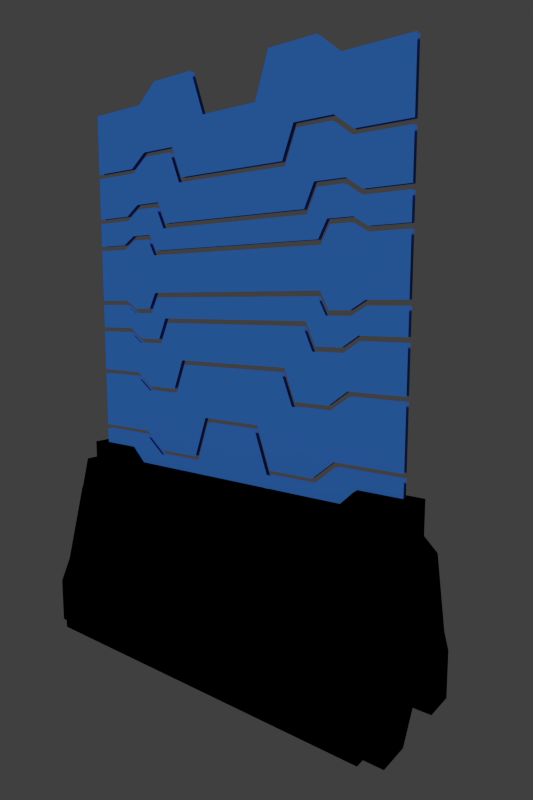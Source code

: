 # Source: BSWap_SciFiBarrier_01.blend  (saved by Blender 2.69.0; exported with 4.5.12 LTS)
import bpy
from mathutils import Matrix  # noqa: F401  (used for matrix-valued properties, if any)

bpy.ops.wm.read_factory_settings(use_empty=True)
scene = bpy.context.scene
scene.name = 'Scene'

# ---- collections
col_collection_1 = bpy.data.collections.new('Collection 1'); scene.collection.children.link(col_collection_1)

# ---- materials (node trees are filled in below, after node groups)
mat_scifibarrier_base = bpy.data.materials.new('SciFiBarrier_Base')
mat_scifibarrier_base.alpha_threshold = 0.0
mat_scifibarrier_base.use_transparent_shadow = False
mat_scifibarrier_base.diffuse_color = (0.0, 0.0, 0.0, 1.0)
mat_scifibarrier_base.specular_color = (0.3185, 0.3185, 0.3185)
mat_scifibarrier_base.roughness = 0.5
mat_scifibarrier_base.specular_intensity = 1.0
mat_scifibarrier_base.line_color = (0.0, 0.0, 0.0, 1.0)
mat_scifibarrier_shield = bpy.data.materials.new('SciFiBarrier_Shield')
mat_scifibarrier_shield.alpha_threshold = 0.0
mat_scifibarrier_shield.use_transparent_shadow = False
mat_scifibarrier_shield.diffuse_color = (0.0625, 0.2969, 1.0, 1.0)
mat_scifibarrier_shield.specular_color = (0.0, 0.0, 0.0)
mat_scifibarrier_shield.roughness = 0.5
mat_scifibarrier_shield.specular_intensity = 0.0
mat_scifibarrier_shield.line_color = (0.0, 0.0, 0.0, 0.2)

# ---- material node trees

# ---- world
world_world = bpy.data.worlds.new('World'); scene.world = world_world
world_world.color = (0.05088, 0.05088, 0.05088)
world_world.use_sun_shadow = False
world_world.sun_shadow_jitter_overblur = 0.0
world_world.cycles.sampling_method = 'MANUAL'
world_world.cycles.sample_map_resolution = 256

# ---- cameras
cam_camera = bpy.data.cameras.new('Camera')
cam_camera.sensor_fit = 'HORIZONTAL'
cam_camera.clip_end = 512.0
cam_camera.lens = 45.0
cam_camera.dof.focus_distance = 0.0
cam_camera.dof.aperture_fstop = 128.0

# ---- lights
light_hemi = bpy.data.lights.new('Hemi', 'SUN')
light_hemi.transmission_factor = 0.0
light_hemi.angle = 0.1993
light_hemi.energy = 1.0
light_hemi.shadow_buffer_clip_start = 0.5
light_hemi.shadow_soft_size = 0.1
light_hemi.shadow_cascade_max_distance = 1000.0
light_hemi.cycles.use_multiple_importance_sampling = False

# ---- meshes
me_cube_001 = bpy.data.meshes.new('Cube.001')
me_cube_001.from_pydata([(-40.0, -7.0, 40.0), (-40.0, 7.0, 40.0), (-31.0, 7.0, 40.0), (-40.0, 15.0, 0.0), (-40.0, -15.0, 0.0), (-40.0, 15.0, 10.0), (-1.002, -2.977, 35.96), (-8.957, 7.042, 35.96), (-31.0, -7.0, 40.0), (-12.11, 6.501, 37.99), (-12.11, -6.501, 37.99), (-8.957, -7.042, 35.96), (-40.0, -15.0, 10.0), (-31.0, -8.675, 33.72), (-31.0, 8.675, 33.72), (-1.002, 2.977, 35.96), (-1.84, -12.96, 17.65), (-1.84, 12.96, 17.65), (-30.33, 6.501, 37.99), (-30.33, -6.501, 37.99), (-30.33, -7.609, 33.83), (-30.33, 7.609, 33.83), (-1.664, -11.82, 18.03), (-1.664, 11.82, 18.03), (-44.0, -13.0, 0.0), (-44.0, 13.0, 0.0), (-40.0, 13.0, 0.0), (-40.0, -13.0, 0.0), (-44.0, -5.949, 32.03), (-44.0, 5.949, 32.03), (-40.0, 4.602, 37.0), (-40.0, -4.602, 37.0), (-44.0, -13.0, 10.0), (-44.0, 13.0, 10.0), (-40.0, 13.0, 10.0), (-40.0, -13.0, 10.0), (-44.0, -10.56, 15.0), (-44.0, 10.56, 15.0), (-40.0, 10.56, 15.0), (-40.0, -10.56, 15.0), (-44.0, 5.936, 0.0), (-44.0, -5.936, 0.0), (-40.0, -5.936, 0.0), (-40.0, 5.936, 0.0), (-44.0, 13.0, 5.991), (-44.0, -13.0, 5.991), (-44.0, 2.451, 5.991), (-44.0, -2.451, 5.991), (-40.0, -2.451, 5.991), (-40.0, 2.451, 5.991), (-27.25, -2.0, 39.56), (-27.25, 2.0, 39.56), (-31.0, 2.0, 40.0), (-31.0, -2.0, 40.0), (-43.0, -2.0, 43.0), (-43.0, 2.0, 43.0), (-30.86, 2.0, 43.0), (-30.86, -2.0, 43.0), (-27.25, -2.0, 37.99), (-40.0, 2.0, 40.0), (-27.25, 2.0, 37.99), (-40.0, -2.0, 40.0), (-43.0, -2.0, 33.27), (-43.0, 2.0, 33.27), (-40.0, 2.0, 37.0), (-40.0, -2.0, 37.0), (-30.33, 2.0, 37.99), (-30.33, -2.0, 37.99), (-10.0, -2.0, 39.56), (-10.0, 2.0, 39.56), (-12.11, -2.0, 37.99), (-12.11, 2.0, 37.99), (-8.234, -2.0, 38.74), (-8.234, 2.0, 38.74), (-8.957, -2.0, 35.96), (-8.957, 2.0, 35.96), (-1.002, -2.0, 38.45), (-1.002, -2.0, 35.96), (-1.002, 2.0, 35.96), (-7.778, 1.39, 38.74), (-7.778, -1.39, 38.74), (-1.002, 2.0, 38.45), (-6.856, 1.39, 39.69), (-6.856, -1.39, 39.69), (-7.99, 2.977, 35.96), (-7.99, -2.977, 35.96), (-7.987, -2.0, 35.96), (-8.021, -2.0, 38.45), (-8.021, 2.0, 38.45), (-7.987, 2.0, 35.96), (-3.993, 2.0, 35.96), (-5.009, 2.0, 35.96), (-5.009, -2.0, 35.96), (-3.993, -2.0, 35.96), (-3.993, 2.977, 35.96), (-5.01, 2.977, 35.96), (-3.993, -2.977, 35.96), (-5.01, -2.977, 35.96), (-5.019, 2.0, 38.45), (-3.998, 2.0, 38.45), (-5.019, -2.0, 38.45), (-3.998, -2.0, 38.45), (-1.002, -2.977, 37.44), (-1.002, 2.977, 37.44), (-7.99, 2.977, 37.44), (-7.99, -2.977, 37.44), (-3.993, 2.977, 37.44), (-5.01, 2.977, 37.44), (-3.993, -2.977, 37.44), (-5.01, -2.977, 37.44), (40.0, -7.0, 40.0), (40.0, 7.0, 40.0), (0.0, 15.0, 10.0), (31.0, 7.0, 40.0), (40.0, 15.0, 0.0), (40.0, -15.0, 0.0), (40.0, 15.0, 10.0), (1.002, -2.977, 35.96), (8.957, 7.042, 35.96), (31.0, -7.0, 40.0), (12.11, 6.501, 37.99), (0.0, -15.0, 0.0), (0.0, -15.0, 10.0), (0.0, 15.0, 0.0), (12.11, -6.501, 37.99), (8.957, -7.042, 35.96), (0.0, -12.96, 17.65), (0.0, 12.96, 17.65), (40.0, -15.0, 10.0), (0.0, -7.709, 33.46), (0.0, 7.709, 33.46), (31.0, -8.675, 33.72), (31.0, 8.675, 33.72), (1.002, 2.977, 35.96), (1.84, -12.96, 17.65), (1.84, 12.96, 17.65), (30.33, 6.501, 37.99), (30.33, -6.501, 37.99), (30.33, -7.609, 33.83), (30.33, 7.609, 33.83), (1.664, -11.82, 18.03), (0.0, -11.82, 18.03), (1.664, 11.82, 18.03), (0.0, 11.82, 18.03), (44.0, -13.0, 0.0), (44.0, 13.0, 0.0), (40.0, 13.0, 0.0), (40.0, -13.0, 0.0), (44.0, -5.949, 32.03), (44.0, 5.949, 32.03), (40.0, 4.602, 37.0), (40.0, -4.602, 37.0), (44.0, -13.0, 10.0), (44.0, 13.0, 10.0), (40.0, 13.0, 10.0), (40.0, -13.0, 10.0), (44.0, -10.56, 15.0), (44.0, 10.56, 15.0), (40.0, 10.56, 15.0), (40.0, -10.56, 15.0), (44.0, 5.936, 0.0), (44.0, -5.936, 0.0), (40.0, -5.936, 0.0), (40.0, 5.936, 0.0), (44.0, 13.0, 5.991), (44.0, -13.0, 5.991), (44.0, 2.451, 5.991), (44.0, -2.451, 5.991), (40.0, -2.451, 5.991), (40.0, 2.451, 5.991), (27.25, -2.0, 39.56), (27.25, 2.0, 39.56), (31.0, 2.0, 40.0), (31.0, -2.0, 40.0), (43.0, -2.0, 43.0), (43.0, 2.0, 43.0), (30.86, 2.0, 43.0), (30.86, -2.0, 43.0), (27.25, -2.0, 37.99), (40.0, 2.0, 40.0), (27.25, 2.0, 37.99), (40.0, -2.0, 40.0), (43.0, -2.0, 33.27), (43.0, 2.0, 33.27), (40.0, 2.0, 37.0), (40.0, -2.0, 37.0), (30.33, 2.0, 37.99), (30.33, -2.0, 37.99), (10.0, -2.0, 39.56), (10.0, 2.0, 39.56), (12.11, -2.0, 37.99), (12.11, 2.0, 37.99), (8.234, -2.0, 38.74), (8.234, 2.0, 38.74), (8.957, -2.0, 35.96), (8.957, 2.0, 35.96), (1.002, -2.0, 38.45), (0.0, 1.39, 38.74), (1.002, -2.0, 35.96), (1.002, 2.0, 35.96), (7.778, 1.39, 38.74), (7.778, -1.39, 38.74), (1.002, 2.0, 38.45), (0.0, -1.39, 38.74), (0.0, 1.39, 39.69), (6.856, 1.39, 39.69), (6.856, -1.39, 39.69), (0.0, -1.39, 39.69), (0.0, 7.042, 35.96), (0.0, 2.0, 35.96), (0.0, -7.042, 35.96), (0.0, -2.0, 35.96), (7.99, 2.977, 35.96), (7.99, -2.977, 35.96), (7.987, -2.0, 35.96), (8.021, -2.0, 38.45), (8.021, 2.0, 38.45), (7.987, 2.0, 35.96), (0.0, -2.0, 38.74), (0.0, 2.0, 38.74), (3.993, 2.0, 35.96), (5.009, 2.0, 35.96), (5.009, -2.0, 35.96), (3.993, -2.0, 35.96), (3.993, 2.977, 35.96), (5.01, 2.977, 35.96), (3.993, -2.977, 35.96), (5.01, -2.977, 35.96), (5.019, 2.0, 38.45), (3.998, 2.0, 38.45), (5.019, -2.0, 38.45), (3.998, -2.0, 38.45), (1.002, -2.977, 37.44), (1.002, 2.977, 37.44), (7.99, 2.977, 37.44), (7.99, -2.977, 37.44), (3.993, 2.977, 37.44), (5.01, 2.977, 37.44), (3.993, -2.977, 37.44), (5.01, -2.977, 37.44), (40.0, -0.5, 43.0), (-40.0, -0.5, 43.0), (40.0, -0.5, 120.0), (-40.0, -0.5, 120.0), (30.66, -0.5, 43.0), (25.73, -0.5, 120.0), (-30.66, -0.5, 43.0), (-25.73, -0.5, 120.0), (-27.26, -0.5, 39.69), (27.25, -0.5, 39.69), (-20.81, -0.5, 124.0), (20.81, -0.5, 124.0), (6.805, -0.5, 39.69), (-6.807, -0.5, 39.69), (6.805, -0.5, 115.0), (-6.807, -0.5, 115.0), (-9.961, -0.5, 39.69), (-9.961, -0.5, 124.0), (9.959, -0.5, 39.69), (9.959, -0.5, 124.0), (40.0, -0.5, 90.34), (40.0, -0.5, 89.34), (-40.0, -0.5, 89.34), (-40.0, -0.5, 90.34), (31.6, -0.5, 89.34), (31.87, -0.5, 90.34), (-31.87, -0.5, 90.34), (-31.6, -0.5, 89.34), (-28.77, -0.5, 92.18), (-28.49, -0.5, 91.18), (28.49, -0.5, 91.18), (28.77, -0.5, 92.18), (-21.46, -0.5, 88.64), (-22.06, -0.5, 87.64), (21.46, -0.5, 88.64), (22.06, -0.5, 87.64), (-23.96, -0.5, 91.18), (-23.36, -0.5, 92.18), (23.96, -0.5, 91.18), (23.36, -0.5, 92.18), (16.49, -0.5, 108.9), (15.81, -0.5, 109.9), (-16.49, -0.5, 108.9), (-15.81, -0.5, 109.9), (13.23, -0.5, 103.4), (13.91, -0.5, 102.4), (-13.23, -0.5, 103.4), (-13.91, -0.5, 102.4), (24.51, -0.5, 109.9), (24.18, -0.5, 108.9), (-24.51, -0.5, 109.9), (-24.18, -0.5, 108.9), (-28.61, -0.5, 106.9), (-28.28, -0.5, 105.9), (28.28, -0.5, 105.9), (28.61, -0.5, 106.9), (-40.0, -0.5, 105.9), (-40.0, -0.5, 106.9), (40.0, -0.5, 106.9), (40.0, -0.5, 105.9), (21.11, -0.5, 97.95), (20.47, -0.5, 98.95), (-21.11, -0.5, 97.95), (-20.47, -0.5, 98.95), (18.31, -0.5, 94.27), (18.95, -0.5, 93.27), (-18.31, -0.5, 94.27), (-18.95, -0.5, 93.27), (27.14, -0.5, 98.95), (26.84, -0.5, 97.95), (-27.14, -0.5, 98.95), (-26.84, -0.5, 97.95), (-30.63, -0.5, 96.66), (-30.33, -0.5, 95.66), (30.33, -0.5, 95.66), (30.63, -0.5, 96.66), (-40.0, -0.5, 95.66), (-40.0, -0.5, 96.66), (40.0, -0.5, 96.66), (40.0, -0.5, 95.66), (-40.0, -0.5, 46.5), (-40.0, -0.5, 47.5), (40.0, -0.5, 47.5), (40.0, -0.5, 46.5), (-25.91, -0.5, 46.5), (-25.55, -0.5, 47.5), (25.91, -0.5, 46.5), (25.55, -0.5, 47.5), (20.99, -0.5, 42.5), (20.63, -0.5, 43.5), (-20.63, -0.5, 43.5), (-20.99, -0.5, 42.5), (-6.452, -0.5, 51.5), (-7.161, -0.5, 52.5), (7.16, -0.5, 52.5), (6.451, -0.5, 51.5), (9.605, -0.5, 42.5), (10.31, -0.5, 43.5), (-10.32, -0.5, 43.5), (-9.606, -0.5, 42.5), (-40.0, -0.5, 76.66), (-40.0, -0.5, 77.66), (40.0, -0.5, 77.66), (40.0, -0.5, 76.66), (-31.6, -0.5, 77.66), (-31.87, -0.5, 76.66), (31.87, -0.5, 76.66), (31.6, -0.5, 77.66), (28.77, -0.5, 74.82), (28.49, -0.5, 75.82), (-28.49, -0.5, 75.82), (-28.77, -0.5, 74.82), (21.46, -0.5, 78.36), (22.06, -0.5, 79.36), (-21.46, -0.5, 78.36), (-22.06, -0.5, 79.36), (23.96, -0.5, 75.82), (23.36, -0.5, 74.82), (-23.96, -0.5, 75.82), (-23.36, -0.5, 74.82), (-16.49, -0.5, 58.11), (-15.81, -0.5, 57.11), (16.49, -0.5, 58.11), (15.81, -0.5, 57.11), (-13.23, -0.5, 63.64), (-13.91, -0.5, 64.64), (13.23, -0.5, 63.64), (13.91, -0.5, 64.64), (-24.51, -0.5, 57.11), (-24.18, -0.5, 58.11), (24.51, -0.5, 57.11), (24.18, -0.5, 58.11), (28.61, -0.5, 60.13), (28.28, -0.5, 61.13), (-28.28, -0.5, 61.13), (-28.61, -0.5, 60.13), (40.0, -0.5, 61.13), (40.0, -0.5, 60.13), (-40.0, -0.5, 60.13), (-40.0, -0.5, 61.13), (-21.11, -0.5, 69.05), (-20.47, -0.5, 68.05), (21.11, -0.5, 69.05), (20.47, -0.5, 68.05), (-18.31, -0.5, 72.73), (-18.95, -0.5, 73.73), (18.31, -0.5, 72.73), (18.95, -0.5, 73.73), (-27.14, -0.5, 68.05), (-26.84, -0.5, 69.05), (27.14, -0.5, 68.05), (26.84, -0.5, 69.05), (30.33, -0.5, 71.34), (30.63, -0.5, 70.34), (-30.33, -0.5, 71.34), (-30.63, -0.5, 70.34), (40.0, -0.5, 71.34), (40.0, -0.5, 70.34), (-40.0, -0.5, 70.34), (-40.0, -0.5, 71.34), (-40.0, 0.5, 71.34), (-40.0, 0.5, 70.34), (40.0, 0.5, 70.34), (40.0, 0.5, 71.34), (-30.63, 0.5, 70.34), (-30.33, 0.5, 71.34), (30.63, 0.5, 70.34), (30.33, 0.5, 71.34), (26.84, 0.5, 69.05), (27.14, 0.5, 68.05), (-26.84, 0.5, 69.05), (-27.14, 0.5, 68.05), (18.95, 0.5, 73.73), (18.31, 0.5, 72.73), (-18.95, 0.5, 73.73), (-18.31, 0.5, 72.73), (20.47, 0.5, 68.05), (21.11, 0.5, 69.05), (-20.47, 0.5, 68.05), (-21.11, 0.5, 69.05), (-40.0, 0.5, 61.13), (-40.0, 0.5, 60.13), (40.0, 0.5, 60.13), (40.0, 0.5, 61.13), (-28.61, 0.5, 60.13), (-28.28, 0.5, 61.13), (28.28, 0.5, 61.13), (28.61, 0.5, 60.13), (24.18, 0.5, 58.11), (24.51, 0.5, 57.11), (-24.18, 0.5, 58.11), (-24.51, 0.5, 57.11), (13.91, 0.5, 64.64), (13.23, 0.5, 63.64), (-13.91, 0.5, 64.64), (-13.23, 0.5, 63.64), (15.81, 0.5, 57.11), (16.49, 0.5, 58.11), (-15.81, 0.5, 57.11), (-16.49, 0.5, 58.11), (-23.36, 0.5, 74.82), (-23.96, 0.5, 75.82), (23.36, 0.5, 74.82), (23.96, 0.5, 75.82), (-22.06, 0.5, 79.36), (-21.46, 0.5, 78.36), (22.06, 0.5, 79.36), (21.46, 0.5, 78.36), (-28.77, 0.5, 74.82), (-28.49, 0.5, 75.82), (28.49, 0.5, 75.82), (28.77, 0.5, 74.82), (31.6, 0.5, 77.66), (31.87, 0.5, 76.66), (-31.87, 0.5, 76.66), (-31.6, 0.5, 77.66), (40.0, 0.5, 76.66), (40.0, 0.5, 77.66), (-40.0, 0.5, 77.66), (-40.0, 0.5, 76.66), (-9.606, 0.5, 42.5), (-10.32, 0.5, 43.5), (10.31, 0.5, 43.5), (9.605, 0.5, 42.5), (6.451, 0.5, 51.5), (7.16, 0.5, 52.5), (-7.161, 0.5, 52.5), (-6.452, 0.5, 51.5), (-20.99, 0.5, 42.5), (-20.63, 0.5, 43.5), (20.63, 0.5, 43.5), (20.99, 0.5, 42.5), (25.55, 0.5, 47.5), (25.91, 0.5, 46.5), (-25.55, 0.5, 47.5), (-25.91, 0.5, 46.5), (40.0, 0.5, 46.5), (40.0, 0.5, 47.5), (-40.0, 0.5, 47.5), (-40.0, 0.5, 46.5), (40.0, 0.5, 95.66), (40.0, 0.5, 96.66), (-40.0, 0.5, 96.66), (-40.0, 0.5, 95.66), (30.63, 0.5, 96.66), (30.33, 0.5, 95.66), (-30.33, 0.5, 95.66), (-30.63, 0.5, 96.66), (-26.84, 0.5, 97.95), (-27.14, 0.5, 98.95), (26.84, 0.5, 97.95), (27.14, 0.5, 98.95), (-18.95, 0.5, 93.27), (-18.31, 0.5, 94.27), (18.95, 0.5, 93.27), (18.31, 0.5, 94.27), (-20.47, 0.5, 98.95), (-21.11, 0.5, 97.95), (20.47, 0.5, 98.95), (21.11, 0.5, 97.95), (40.0, 0.5, 105.9), (40.0, 0.5, 106.9), (-40.0, 0.5, 106.9), (-40.0, 0.5, 105.9), (28.61, 0.5, 106.9), (28.28, 0.5, 105.9), (-28.28, 0.5, 105.9), (-28.61, 0.5, 106.9), (-24.18, 0.5, 108.9), (-24.51, 0.5, 109.9), (24.18, 0.5, 108.9), (24.51, 0.5, 109.9), (-13.91, 0.5, 102.4), (-13.23, 0.5, 103.4), (13.91, 0.5, 102.4), (13.23, 0.5, 103.4), (-15.81, 0.5, 109.9), (-16.49, 0.5, 108.9), (15.81, 0.5, 109.9), (16.49, 0.5, 108.9), (23.36, 0.5, 92.18), (23.96, 0.5, 91.18), (-23.36, 0.5, 92.18), (-23.96, 0.5, 91.18), (22.06, 0.5, 87.64), (21.46, 0.5, 88.64), (-22.06, 0.5, 87.64), (-21.46, 0.5, 88.64), (28.77, 0.5, 92.18), (28.49, 0.5, 91.18), (-28.49, 0.5, 91.18), (-28.77, 0.5, 92.18), (-31.6, 0.5, 89.34), (-31.87, 0.5, 90.34), (31.87, 0.5, 90.34), (31.6, 0.5, 89.34), (20.81, 0.5, 124.0), (-20.81, 0.5, 124.0), (27.25, 0.5, 39.69), (-27.26, 0.5, 39.69), (-25.73, 0.5, 120.0), (-30.66, 0.5, 43.0), (25.73, 0.5, 120.0), (30.66, 0.5, 43.0), (-40.0, 0.5, 120.0), (40.0, 0.5, 120.0), (-40.0, 0.5, 43.0), (40.0, 0.5, 43.0), (-40.0, 0.5, 90.34), (-40.0, 0.5, 89.34), (40.0, 0.5, 89.34), (40.0, 0.5, 90.34), (9.959, 0.5, 124.0), (9.959, 0.5, 39.69), (-9.961, 0.5, 124.0), (-9.961, 0.5, 39.69), (-6.807, 0.5, 115.0), (6.805, 0.5, 115.0), (-6.807, 0.5, 39.69), (6.805, 0.5, 39.69)], [], [(33, 34, 26, 44), (27, 45, 24), (5, 17, 112), (13, 0, 12), (21, 23, 17, 14), (13, 12, 16), (21, 130, 23), (44, 26, 25), (22, 20, 13, 16), (1, 14, 5), (5, 112, 123, 3), (130, 143, 23), (126, 16, 122), (5, 14, 17), (141, 22, 16, 126), (23, 143, 127, 17), (74, 70, 10, 11), (58, 67, 19), (17, 127, 112), (129, 20, 22), (10, 19, 11), (20, 19, 8, 13), (18, 9, 7), (18, 7, 130, 21), (129, 22, 141), (7, 208, 130), (210, 11, 129), (122, 12, 4, 121), (8, 0, 13), (11, 19, 20, 129), (16, 12, 122), (40, 46, 44, 25), (35, 12, 39), (1, 5, 38), (61, 65, 31, 0), (40, 25, 26, 43), (1, 30, 64, 59), (36, 37, 33, 32), (37, 38, 34, 33), (5, 34, 38), (39, 36, 32, 35), (28, 29, 37, 36), (29, 30, 38, 37), (0, 31, 39), (31, 28, 36, 39), (24, 41, 42, 27), (46, 40, 43, 49), (33, 44, 46), (5, 3, 26, 34), (12, 0, 39), (27, 4, 12, 35), (47, 46, 49, 48), (45, 47, 41, 24), (41, 47, 48, 42), (35, 32, 45, 27), (30, 1, 38), (42, 43, 123, 121), (123, 26, 3), (123, 43, 26), (49, 43, 42, 48), (27, 42, 121), (121, 4, 27), (8, 19, 67, 53), (8, 53, 61, 0), (18, 21, 14, 2), (1, 2, 14), (60, 51, 69, 71), (52, 56, 66), (56, 57, 50, 51), (58, 50, 67), (55, 56, 52, 59), (57, 54, 61, 53), (57, 56, 55, 54), (61, 54, 62, 65), (55, 59, 64, 63), (54, 55, 63, 62), (66, 51, 60), (56, 51, 66), (57, 53, 67), (50, 57, 67), (71, 69, 73, 75), (51, 50, 68, 69), (50, 58, 70, 68), (76, 102, 6, 77), (69, 68, 72, 73), (68, 70, 74, 72), (80, 203, 207, 83), (101, 108, 102, 76), (29, 63, 64, 30), (28, 31, 65, 62), (28, 62, 63, 29), (93, 96, 108, 101), (9, 71, 75, 7), (18, 60, 71, 9), (2, 52, 66, 18), (66, 60, 18), (2, 1, 59, 52), (70, 58, 19, 10), (45, 32, 47), (32, 33, 46, 47), (80, 79, 73, 72), (79, 197, 219, 73), (203, 80, 72, 218), (82, 83, 207, 204), (197, 79, 82, 204), (79, 80, 83, 82), (15, 78, 209, 208), (77, 6, 210, 211), (94, 15, 208), (97, 85, 11), (85, 86, 74, 11), (86, 87, 72, 74), (88, 89, 75, 73), (76, 77, 211, 218), (78, 81, 219, 209), (98, 88, 73), (101, 76, 218), (89, 84, 7, 75), (95, 84, 104, 107), (93, 92, 97, 96), (85, 97, 109, 105), (91, 98, 99, 90), (15, 94, 106, 103), (100, 92, 93, 101), (96, 6, 102, 108), (90, 94, 95, 91), (84, 95, 7), (95, 94, 208, 7), (6, 96, 210), (96, 97, 11, 210), (81, 99, 219), (99, 98, 73, 219), (87, 100, 72), (100, 101, 218, 72), (97, 92, 100, 109), (105, 109, 100, 87), (86, 85, 105, 87), (15, 103, 81, 78), (103, 106, 99, 81), (91, 95, 107, 98), (104, 88, 98, 107), (99, 106, 94, 90), (88, 104, 84, 89), (153, 164, 146, 154), (147, 144, 165), (116, 112, 135), (131, 128, 110), (139, 132, 135, 142), (131, 134, 128), (139, 142, 130), (164, 145, 146), (140, 134, 131, 138), (111, 116, 132), (116, 114, 123, 112), (130, 142, 143), (126, 122, 134), (116, 135, 132), (141, 126, 134, 140), (142, 135, 127, 143), (194, 125, 124, 190), (178, 137, 187), (135, 112, 127), (129, 140, 138), (124, 125, 137), (138, 131, 119, 137), (136, 118, 120), (136, 139, 130, 118), (129, 141, 140), (118, 130, 208), (210, 129, 125), (122, 121, 115, 128), (119, 131, 110), (125, 129, 138, 137), (134, 122, 128), (160, 145, 164, 166), (155, 159, 128), (111, 158, 116), (181, 110, 151, 185), (160, 163, 146, 145), (111, 179, 184, 150), (156, 152, 153, 157), (157, 153, 154, 158), (116, 158, 154), (159, 155, 152, 156), (148, 156, 157, 149), (149, 157, 158, 150), (110, 159, 151), (151, 159, 156, 148), (144, 147, 162, 161), (166, 169, 163, 160), (153, 166, 164), (116, 154, 146, 114), (128, 159, 110), (147, 155, 128, 115), (167, 168, 169, 166), (165, 144, 161, 167), (161, 162, 168, 167), (155, 147, 165, 152), (150, 158, 111), (162, 121, 123, 163), (123, 114, 146), (123, 146, 163), (169, 168, 162, 163), (147, 121, 162), (121, 147, 115), (119, 173, 187, 137), (119, 110, 181, 173), (136, 113, 132, 139), (111, 132, 113), (180, 191, 189, 171), (172, 186, 176), (176, 171, 170, 177), (178, 187, 170), (175, 179, 172, 176), (177, 173, 181, 174), (177, 174, 175, 176), (181, 185, 182, 174), (175, 183, 184, 179), (174, 182, 183, 175), (186, 180, 171), (176, 186, 171), (177, 187, 173), (170, 187, 177), (191, 195, 193, 189), (171, 189, 188, 170), (170, 188, 190, 178), (196, 198, 117, 232), (189, 193, 192, 188), (188, 192, 194, 190), (201, 206, 207, 203), (231, 196, 232, 238), (149, 150, 184, 183), (148, 182, 185, 151), (148, 149, 183, 182), (223, 231, 238, 226), (120, 118, 195, 191), (136, 120, 191, 180), (113, 136, 186, 172), (186, 136, 180), (113, 172, 179, 111), (190, 124, 137, 178), (165, 167, 152), (152, 167, 166, 153), (201, 192, 193, 200), (200, 193, 219, 197), (203, 218, 192, 201), (205, 204, 207, 206), (197, 204, 205, 200), (200, 205, 206, 201), (133, 208, 209, 199), (198, 211, 210, 117), (224, 208, 133), (227, 125, 213), (213, 125, 194, 214), (214, 194, 192, 215), (216, 193, 195, 217), (196, 218, 211, 198), (199, 209, 219, 202), (228, 193, 216), (231, 218, 196), (217, 195, 118, 212), (225, 237, 234, 212), (223, 226, 227, 222), (213, 235, 239, 227), (221, 220, 229, 228), (133, 233, 236, 224), (230, 231, 223, 222), (226, 238, 232, 117), (220, 221, 225, 224), (212, 118, 225), (225, 118, 208, 224), (117, 210, 226), (226, 210, 125, 227), (202, 219, 229), (229, 219, 193, 228), (215, 192, 230), (230, 192, 218, 231), (227, 239, 230, 222), (235, 215, 230, 239), (214, 215, 235, 213), (133, 199, 202, 233), (233, 202, 229, 236), (221, 228, 237, 225), (234, 237, 228, 216), (229, 220, 224, 236), (216, 217, 212, 234), (315, 294, 289, 308), (310, 291, 293, 312), (354, 385, 387, 352), (266, 313, 316, 263), (359, 380, 385, 354), (356, 278, 275, 353), (358, 276, 269, 350), (352, 387, 382, 357), (351, 389, 380, 359), (272, 307, 302, 277), (353, 275, 273, 355), (381, 360, 365, 384), (346, 392, 396, 343), (355, 273, 276, 358), (390, 371, 373, 393), (378, 321, 325, 375), (248, 331, 324, 246), (328, 249, 244, 326), (326, 244, 240, 323), (318, 299, 294, 315), (292, 247, 243, 297), (290, 250, 247, 292), (286, 255, 257, 283), (304, 285, 287, 306), (284, 254, 255, 286), (283, 257, 250, 290), (281, 259, 254, 284), (350, 269, 267, 344), (308, 289, 280, 301), (306, 287, 282, 303), (295, 245, 251, 288), (303, 282, 291, 310), (301, 280, 285, 304), (312, 293, 296, 317), (298, 242, 245, 295), (268, 311, 313, 266), (344, 267, 262, 341), (370, 329, 327, 372), (349, 270, 278, 356), (372, 327, 322, 377), (246, 324, 320, 241), (398, 379, 374, 395), (393, 373, 376, 397), (383, 362, 371, 390), (384, 365, 367, 386), (395, 374, 369, 388), (386, 367, 362, 383), (388, 369, 360, 381), (357, 382, 391, 348), (336, 335, 252, 258), (256, 339, 331, 248), (253, 332, 339, 256), (340, 399, 394, 345), (364, 333, 334, 366), (336, 258, 249, 328), (375, 325, 330, 368), (348, 391, 392, 346), (345, 394, 389, 351), (361, 338, 333, 364), (288, 251, 259, 281), (274, 305, 307, 272), (277, 302, 311, 268), (279, 300, 305, 274), (271, 309, 300, 279), (260, 319, 314, 265), (265, 314, 309, 271), (363, 337, 329, 370), (366, 334, 337, 363), (368, 330, 338, 361), (335, 332, 253, 252), (347, 264, 270, 349), (342, 261, 264, 347), (457, 452, 535, 550), (452, 450, 529, 535), (464, 559, 558, 467), (431, 438, 461, 469), (433, 436, 462, 465), (436, 429, 470, 462), (534, 528, 490, 485), (551, 534, 485, 480), (528, 520, 499, 490), (520, 525, 494, 499), (522, 531, 488, 497), (525, 527, 492, 494), (511, 518, 552, 536), (438, 435, 466, 461), (454, 448, 410, 405), (451, 453, 407, 408), (424, 431, 469, 474), (463, 471, 538, 553), (435, 433, 465, 466), (459, 454, 405, 400), (558, 555, 460, 467), (555, 539, 468, 460), (463, 553, 559, 464), (442, 451, 408, 417), (411, 418, 439, 430), (413, 416, 437, 432), (404, 411, 430, 425), (415, 413, 432, 434), (416, 409, 428, 437), (406, 402, 423, 426), (401, 404, 425, 420), (541, 546, 479, 475), (427, 422, 477, 472), (450, 443, 521, 529), (429, 427, 472, 470), (455, 458, 549, 532), (531, 533, 486, 488), (501, 504, 542, 545), (487, 482, 503, 506), (498, 495, 514, 519), (496, 489, 508, 517), (504, 511, 536, 542), (493, 496, 517, 512), (491, 498, 519, 510), (449, 455, 532, 530), (518, 515, 557, 552), (516, 509, 537, 554), (515, 513, 556, 557), (495, 493, 512, 514), (513, 516, 554, 556), (509, 507, 540, 537), (507, 502, 544, 540), (481, 484, 505, 500), (473, 476, 547, 543), (471, 473, 543, 538), (539, 541, 475, 468), (421, 424, 474, 478), (409, 406, 426, 428), (441, 449, 530, 523), (443, 446, 524, 521), (440, 445, 414, 419), (533, 548, 483, 486), (445, 447, 412, 414), (489, 487, 506, 508), (484, 491, 510, 505), (444, 441, 523, 526), (453, 456, 403, 407), (418, 415, 434, 439), (446, 444, 526, 524), (527, 522, 497, 492), (448, 440, 419, 410), (447, 442, 417, 412)])
me_cube_001.polygons.foreach_set('use_smooth', [1, 1, 1, 1, 1, 1, 1, 1, 1, 1, 1, 1, 1, 1, 1, 1, 1, 1, 1, 1, 1, 1, 1, 1, 1, 1, 1, 1, 1, 1, 1, 1, 1, 1, 1, 1, 1, 1, 1, 1, 1, 1, 1, 1, 1, 1, 1, 1, 1, 1, 1, 1, 1, 1, 1, 1, 1, 1, 1, 1, 1, 1, 1, 1, 1, 1, 1, 1, 1, 1, 1, 1, 1, 1, 1, 1, 1, 1, 1, 1, 1, 1, 1, 1, 1, 1, 1, 1, 1, 1, 1, 1, 1, 1, 1, 1, 1, 1, 1, 1, 1, 1, 1, 1, 1, 1, 1, 1, 1, 1, 1, 1, 1, 1, 1, 1, 1, 1, 1, 1, 1, 1, 1, 1, 1, 1, 1, 1, 1, 1, 1, 1, 1, 1, 1, 1, 1, 1, 1, 1, 1, 1, 1, 1, 1, 1, 1, 1, 1, 1, 1, 1, 1, 1, 1, 1, 1, 1, 1, 1, 1, 1, 1, 1, 1, 1, 1, 1, 1, 1, 1, 1, 1, 1, 1, 1, 1, 1, 1, 1, 1, 1, 1, 1, 1, 1, 1, 1, 1, 1, 1, 1, 1, 1, 1, 1, 1, 1, 1, 1, 1, 1, 1, 1, 1, 1, 1, 1, 1, 1, 1, 1, 1, 1, 1, 1, 1, 1, 1, 1, 1, 1, 1, 1, 1, 1, 1, 1, 1, 1, 1, 1, 1, 1, 1, 1, 1, 1, 1, 1, 1, 1, 1, 1, 1, 1, 1, 1, 1, 1, 1, 1, 1, 1, 1, 1, 1, 1, 1, 1, 1, 1, 1, 1, 1, 1, 1, 1, 1, 1, 1, 1, 1, 1, 1, 1, 1, 1, 1, 1, 1, 1, 1, 1, 1, 1, 0, 0, 0, 0, 0, 0, 0, 0, 0, 0, 0, 0, 0, 0, 0, 0, 0, 0, 0, 0, 0, 0, 0, 0, 0, 0, 0, 0, 0, 0, 0, 0, 0, 0, 0, 0, 0, 0, 0, 0, 0, 0, 0, 0, 0, 0, 0, 0, 0, 0, 0, 0, 0, 0, 0, 0, 0, 0, 0, 0, 0, 0, 0, 0, 0, 0, 0, 0, 0, 0, 0, 0, 0, 0, 0, 0, 0, 0, 0, 0, 0, 0, 0, 0, 0, 0, 0, 0, 0, 0, 0, 0, 0, 0, 0, 0, 0, 0, 0, 0, 0, 0, 0, 0, 0, 0, 0, 0, 0, 0, 0, 0, 0, 0, 0, 0, 0, 0, 0, 0, 0, 0, 0, 0, 0, 0, 0, 0, 0, 0, 0, 0, 0, 0, 0, 0, 0, 0, 0, 0, 0, 0, 0, 0])
me_cube_001.polygons.foreach_set('material_index', [0, 0, 0, 0, 0, 0, 0, 0, 0, 0, 0, 0, 0, 0, 0, 0, 0, 0, 0, 0, 0, 0, 0, 0, 0, 0, 0, 0, 0, 0, 0, 0, 0, 0, 0, 0, 0, 0, 0, 0, 0, 0, 0, 0, 0, 0, 0, 0, 0, 0, 0, 0, 0, 0, 0, 0, 0, 0, 0, 0, 0, 0, 0, 0, 0, 0, 0, 0, 0, 0, 0, 0, 0, 0, 0, 0, 0, 0, 0, 0, 0, 0, 0, 0, 0, 0, 0, 0, 0, 0, 0, 0, 0, 0, 0, 0, 0, 0, 0, 0, 0, 0, 0, 0, 0, 0, 0, 0, 0, 0, 0, 0, 0, 0, 0, 0, 0, 0, 0, 0, 0, 0, 0, 0, 0, 0, 0, 0, 0, 0, 0, 0, 0, 0, 0, 0, 0, 0, 0, 0, 0, 0, 0, 0, 0, 0, 0, 0, 0, 0, 0, 0, 0, 0, 0, 0, 0, 0, 0, 0, 0, 0, 0, 0, 0, 0, 0, 0, 0, 0, 0, 0, 0, 0, 0, 0, 0, 0, 0, 0, 0, 0, 0, 0, 0, 0, 0, 0, 0, 0, 0, 0, 0, 0, 0, 0, 0, 0, 0, 0, 0, 0, 0, 0, 0, 0, 0, 0, 0, 0, 0, 0, 0, 0, 0, 0, 0, 0, 0, 0, 0, 0, 0, 0, 0, 0, 0, 0, 0, 0, 0, 0, 0, 0, 0, 0, 0, 0, 0, 0, 0, 0, 0, 0, 0, 0, 0, 0, 0, 0, 0, 0, 0, 0, 0, 0, 0, 0, 0, 0, 0, 0, 0, 0, 0, 0, 0, 0, 0, 0, 0, 0, 0, 0, 0, 0, 0, 0, 0, 0, 0, 0, 0, 0, 0, 0, 1, 1, 1, 1, 1, 1, 1, 1, 1, 1, 1, 1, 1, 1, 1, 1, 1, 1, 1, 1, 1, 1, 1, 1, 1, 1, 1, 1, 1, 1, 1, 1, 1, 1, 1, 1, 1, 1, 1, 1, 1, 1, 1, 1, 1, 1, 1, 1, 1, 1, 1, 1, 1, 1, 1, 1, 1, 1, 1, 1, 1, 1, 1, 1, 1, 1, 1, 1, 1, 1, 1, 1, 1, 1, 1, 1, 1, 1, 1, 1, 1, 1, 1, 1, 1, 1, 1, 1, 1, 1, 1, 1, 1, 1, 1, 1, 1, 1, 1, 1, 1, 1, 1, 1, 1, 1, 1, 1, 1, 1, 1, 1, 1, 1, 1, 1, 1, 1, 1, 1, 1, 1, 1, 1, 1, 1, 1, 1, 1, 1, 1, 1, 1, 1, 1, 1, 1, 1, 1, 1, 1, 1, 1, 1])
_k = set([(0, 8), (0, 12), (0, 61), (1, 2), (1, 5), (1, 59), (2, 14), (2, 18), (3, 5), (3, 26), (3, 123), (4, 12), (4, 27), (4, 121), (6, 77), (6, 96), (6, 102), (7, 9), (7, 208), (8, 13), (8, 19), (9, 18), (10, 11), (10, 19), (11, 210), (13, 16), (14, 17), (15, 78), (15, 94), (15, 103), (16, 126), (17, 127), (18, 21), (19, 20), (20, 22), (21, 23), (22, 141), (23, 143), (24, 27), (24, 41), (24, 45), (25, 26), (25, 40), (25, 44), (26, 34), (27, 35), (28, 29), (28, 31), (28, 36), (29, 30), (29, 37), (30, 38), (30, 64), (31, 39), (31, 65), (32, 36), (32, 45), (33, 37), (33, 44), (34, 38), (35, 39), (40, 43), (40, 46), (41, 42), (41, 47), (42, 43), (42, 48), (43, 49), (46, 47), (48, 49), (50, 57), (50, 68), (51, 56), (51, 69), (52, 59), (52, 66), (53, 61), (53, 67), (54, 55), (54, 57), (54, 62), (55, 56), (55, 63), (58, 67), (58, 70), (59, 64), (60, 66), (60, 71), (61, 65), (62, 63), (62, 65), (63, 64), (68, 72), (69, 73), (70, 74), (71, 75), (72, 218), (73, 219), (74, 86), (75, 89), (76, 77), (76, 101), (76, 102), (77, 211), (78, 81), (78, 209), (79, 80), (79, 82), (79, 197), (80, 83), (80, 203), (81, 99), (81, 103), (82, 204), (83, 207), (84, 89), (84, 95), (84, 104), (85, 86), (85, 97), (85, 105), (86, 87), (87, 100), (87, 105), (88, 89), (88, 98), (88, 104), (90, 91), (90, 94), (90, 99), (91, 95), (91, 98), (92, 93), (92, 97), (92, 100), (93, 96), (93, 101), (94, 106), (95, 107), (96, 108), (97, 109), (98, 107), (99, 106), (100, 109), (101, 108), (102, 108), (103, 106), (104, 107), (105, 109), (110, 119), (110, 128), (110, 181), (111, 113), (111, 116), (111, 179), (113, 132), (113, 136), (114, 116), (114, 123), (114, 146), (115, 121), (115, 128), (115, 147), (117, 198), (117, 226), (117, 232), (118, 120), (118, 208), (119, 131), (119, 137), (120, 136), (124, 125), (124, 137), (125, 210), (126, 134), (127, 135), (131, 134), (132, 135), (133, 199), (133, 224), (133, 233), (136, 139), (137, 138), (138, 140), (139, 142), (140, 141), (142, 143), (144, 147), (144, 161), (144, 165), (145, 146), (145, 160), (145, 164), (146, 154), (147, 155), (148, 149), (148, 151), (148, 156), (149, 150), (149, 157), (150, 158), (150, 184), (151, 159), (151, 185), (152, 156), (152, 165), (153, 157), (153, 164), (154, 158), (155, 159), (160, 163), (160, 166), (161, 162), (161, 167), (162, 163), (162, 168), (163, 169), (166, 167), (168, 169), (170, 177), (170, 188), (171, 176), (171, 189), (172, 179), (172, 186), (173, 181), (173, 187), (174, 175), (174, 177), (174, 182), (175, 176), (175, 183), (178, 187), (178, 190), (179, 184), (180, 186), (180, 191), (181, 185), (182, 183), (182, 185), (183, 184), (188, 192), (189, 193), (190, 194), (191, 195), (192, 218), (193, 219), (194, 214), (195, 217), (196, 198), (196, 231), (196, 232), (197, 200), (198, 211), (199, 202), (199, 209), (200, 201), (200, 205), (201, 203), (201, 206), (202, 229), (202, 233), (204, 205), (206, 207), (212, 217), (212, 225), (212, 234), (213, 214), (213, 227), (213, 235), (214, 215), (215, 230), (215, 235), (216, 217), (216, 228), (216, 234), (220, 221), (220, 224), (220, 229), (221, 225), (221, 228), (222, 223), (222, 227), (222, 230), (223, 226), (223, 231), (224, 236), (225, 237), (226, 238), (227, 239), (228, 237), (229, 236), (230, 239), (231, 238), (232, 238), (233, 236), (234, 237), (235, 239)])
me_cube_001.attributes.new('sharp_edge', 'BOOLEAN', 'EDGE').data.foreach_set('value', [ (min(e.vertices), max(e.vertices)) in _k for e in me_cube_001.edges])
_uv = me_cube_001.uv_layers.new(name='UV_Diffuse')
_uv.uv.foreach_set('vector', [0.9109, 0.6326, 0.8684, 0.6326, 0.8684, 0.5263, 0.9109, 0.59, 0.8526, 0.4548, 0.8101, 0.5184, 0.8101, 0.4548, 0.8901, 0.1126, 0.4846, 0.1967, 0.4651, 0.1126, 0.103, 0.374, 0.007414, 0.4431, 0.007414, 0.1131, 0.487, 0.9837, 0.03107, 0.9837, 0.03107, 0.9734, 0.487, 0.9734, 0.103, 0.374, 0.007414, 0.1131, 0.4129, 0.1972, 0.7773, 0.3954, 0.4592, 0.3912, 0.4767, 0.2193, 0.9109, 0.59, 0.8684, 0.5263, 0.9109, 0.5263, 0.03295, 0.9452, 0.4863, 0.9452, 0.4863, 0.9556, 0.03295, 0.9556, 0.8901, 0.4425, 0.7944, 0.3734, 0.8901, 0.1126, 0.8901, 0.1126, 0.4651, 0.1126, 0.4651, 0.00633, 0.8901, 0.00633, 0.4592, 0.3912, 0.4592, 0.2193, 0.4767, 0.2193, 0.4324, 0.1972, 0.4129, 0.1972, 0.4324, 0.1131, 0.8901, 0.1126, 0.7944, 0.3734, 0.4846, 0.1967, 0.009971, 0.9452, 0.03295, 0.9452, 0.03295, 0.9556, 0.009971, 0.9556, 0.03107, 0.9837, 0.007912, 0.9837, 0.007912, 0.9734, 0.03107, 0.9734, 0.9927, 0.5715, 0.9927, 0.6113, 0.9343, 0.6113, 0.9285, 0.5715, 0.9927, 0.7722, 0.9926, 0.805, 0.9342, 0.805, 0.4846, 0.1967, 0.4651, 0.1967, 0.4651, 0.1126, 0.4394, 0.3924, 0.1213, 0.3965, 0.422, 0.2205, 0.3125, 0.4428, 0.1213, 0.4428, 0.3455, 0.4202, 0.4863, 0.9452, 0.5359, 0.9452, 0.5359, 0.9556, 0.4863, 0.9556, 0.7773, 0.4417, 0.5862, 0.4417, 0.5532, 0.4191, 0.7773, 0.4417, 0.5532, 0.4191, 0.4592, 0.3912, 0.7773, 0.3954, 0.4394, 0.3924, 0.422, 0.2205, 0.4394, 0.2205, 0.5532, 0.4191, 0.4592, 0.4191, 0.4592, 0.3912, 0.4394, 0.4202, 0.3455, 0.4202, 0.4394, 0.3924, 0.4324, 0.1131, 0.007414, 0.1131, 0.007414, 0.006893, 0.4324, 0.006894, 0.103, 0.4431, 0.007414, 0.4431, 0.103, 0.374, 0.3455, 0.4202, 0.1213, 0.4428, 0.1213, 0.3965, 0.4394, 0.3924, 0.4129, 0.1972, 0.007414, 0.1131, 0.4324, 0.1131, 0.3968, 0.4638, 0.4361, 0.5275, 0.3135, 0.5275, 0.3135, 0.4638, 0.0339, 0.7821, 0.01261, 0.7821, 0.05983, 0.729, 0.2678, 0.4631, 0.3529, 0.7821, 0.3057, 0.729, 0.161, 0.4633, 0.161, 0.4948, 0.1232, 0.495, 0.09769, 0.4631, 0.2155, 0.6278, 0.2609, 0.6278, 0.2609, 0.6501, 0.2155, 0.6501, 0.2678, 0.4631, 0.2423, 0.495, 0.2045, 0.4948, 0.2045, 0.4633, 0.5851, 0.6232, 0.3394, 0.6232, 0.3135, 0.5701, 0.611, 0.5701, 0.9109, 0.6917, 0.8684, 0.6917, 0.8684, 0.6326, 0.9109, 0.6326, 0.3529, 0.7821, 0.3316, 0.7822, 0.3057, 0.729, 0.8526, 0.6201, 0.8101, 0.6201, 0.8101, 0.561, 0.8526, 0.561, 0.5361, 0.8041, 0.3884, 0.8041, 0.3394, 0.6232, 0.5851, 0.6232, 0.9109, 0.8791, 0.8684, 0.9338, 0.8684, 0.6917, 0.9109, 0.6917, 0.09769, 0.4631, 0.1232, 0.495, 0.05983, 0.729, 0.8526, 0.8623, 0.8101, 0.8076, 0.8101, 0.6201, 0.8526, 0.6201, 0.1046, 0.6278, 0.15, 0.6278, 0.15, 0.6501, 0.1046, 0.6501, 0.1758, 0.8884, 0.2508, 0.8884, 0.2508, 0.9309, 0.1758, 0.9309, 0.3135, 0.5701, 0.3135, 0.5275, 0.4361, 0.5275, 0.3529, 0.7821, 0.3529, 0.8885, 0.3316, 0.8885, 0.3316, 0.7822, 0.01261, 0.7821, 0.09769, 0.4631, 0.05983, 0.729, 0.0339, 0.8885, 0.01261, 0.8885, 0.01261, 0.7821, 0.0339, 0.7821, 0.1229, 0.8884, 0.1758, 0.8884, 0.1758, 0.9309, 0.1229, 0.9309, 0.611, 0.5275, 0.4883, 0.5275, 0.5276, 0.4638, 0.611, 0.4638, 0.04794, 0.8884, 0.1229, 0.8884, 0.1229, 0.9309, 0.04794, 0.9309, 0.8526, 0.561, 0.8101, 0.561, 0.8101, 0.5184, 0.8526, 0.4548, 0.2423, 0.495, 0.2678, 0.4631, 0.3057, 0.729, 0.15, 0.6501, 0.2155, 0.6501, 0.2721, 0.8734, 0.0934, 0.8734, 0.2721, 0.8734, 0.2609, 0.6501, 0.2721, 0.6501, 0.2721, 0.8734, 0.2155, 0.6501, 0.2609, 0.6501, 0.209, 0.5283, 0.2478, 0.5923, 0.1163, 0.5923, 0.1551, 0.5283, 0.1046, 0.6501, 0.15, 0.6501, 0.0934, 0.8734, 0.0934, 0.8734, 0.0934, 0.6501, 0.1046, 0.6501, 0.9289, 0.8274, 0.9342, 0.805, 0.9926, 0.805, 0.9926, 0.8275, 0.9289, 0.8274, 0.9926, 0.8275, 0.9926, 0.9231, 0.9288, 0.9231, 0.538, 0.9837, 0.487, 0.9837, 0.487, 0.9734, 0.538, 0.9734, 0.8901, 0.4425, 0.7944, 0.4425, 0.7944, 0.3734, 0.6374, 0.7882, 0.6207, 0.7882, 0.6207, 0.6049, 0.6375, 0.6273, 0.6161, 0.8281, 0.5842, 0.8265, 0.6374, 0.821, 0.6704, 0.5833, 0.7129, 0.5833, 0.7129, 0.6363, 0.6704, 0.6363, 0.7516, 0.7888, 0.7684, 0.7888, 0.7517, 0.8216, 0.5842, 0.9556, 0.5842, 0.8265, 0.6161, 0.8281, 0.6161, 0.9237, 0.8049, 0.8271, 0.8049, 0.9561, 0.773, 0.9243, 0.773, 0.8286, 0.7129, 0.5833, 0.6704, 0.5833, 0.6704, 0.4543, 0.7129, 0.4543, 0.773, 0.9243, 0.8049, 0.9561, 0.7015, 0.9562, 0.7412, 0.9243, 0.5842, 0.9556, 0.6161, 0.9237, 0.648, 0.9237, 0.6876, 0.9556, 0.052, 0.5687, 0.009501, 0.5687, 0.009501, 0.4653, 0.052, 0.4653, 0.6374, 0.821, 0.6207, 0.7882, 0.6374, 0.7882, 0.5842, 0.8265, 0.6207, 0.7882, 0.6374, 0.821, 0.8049, 0.8271, 0.773, 0.8286, 0.7517, 0.8216, 0.7684, 0.7888, 0.8049, 0.8271, 0.7517, 0.8216, 0.6375, 0.6273, 0.6207, 0.6049, 0.6295, 0.5861, 0.659, 0.5938, 0.6704, 0.6363, 0.7129, 0.6363, 0.7129, 0.8195, 0.6704, 0.8195, 0.7684, 0.7888, 0.7516, 0.7888, 0.7517, 0.6279, 0.7684, 0.6055, 0.9056, 0.9727, 0.8947, 0.9614, 0.8947, 0.9449, 0.9056, 0.9449, 0.6704, 0.8195, 0.7129, 0.8195, 0.713, 0.8403, 0.6704, 0.8403, 0.7684, 0.6055, 0.7517, 0.6279, 0.7301, 0.5944, 0.7596, 0.5867, 0.3771, 0.918, 0.4715, 0.918, 0.4715, 0.9295, 0.3883, 0.9295, 0.8559, 0.9836, 0.8559, 0.968, 0.8892, 0.968, 0.8892, 0.9836, 0.3924, 0.8297, 0.445, 0.8467, 0.445, 0.8975, 0.4067, 0.8975, 0.5401, 0.8297, 0.5258, 0.8975, 0.4875, 0.8975, 0.4875, 0.8467, 0.5401, 0.8297, 0.4875, 0.8467, 0.445, 0.8467, 0.3924, 0.8297, 0.8398, 0.9449, 0.8506, 0.9449, 0.8506, 0.9614, 0.8398, 0.9727, 0.9882, 0.1437, 0.9298, 0.1437, 0.9298, 0.1039, 0.994, 0.1039, 0.9882, 0.3374, 0.9298, 0.3046, 0.9298, 0.1437, 0.9882, 0.1437, 0.9935, 0.3599, 0.9298, 0.3599, 0.9298, 0.3374, 0.9882, 0.3374, 0.9298, 0.3374, 0.9298, 0.3046, 0.9882, 0.3374, 0.9935, 0.3599, 0.9935, 0.4555, 0.9298, 0.4555, 0.9298, 0.3599, 0.9927, 0.6113, 0.9927, 0.7722, 0.9342, 0.805, 0.9343, 0.6113, 0.611, 0.5275, 0.611, 0.5701, 0.4883, 0.5275, 0.611, 0.5701, 0.3135, 0.5701, 0.4361, 0.5275, 0.4883, 0.5275, 0.7065, 0.8452, 0.6769, 0.8452, 0.6704, 0.8403, 0.713, 0.8403, 0.6769, 0.8452, 0.6769, 0.9281, 0.6704, 0.9281, 0.6704, 0.8403, 0.7065, 0.9281, 0.7065, 0.8452, 0.713, 0.8403, 0.713, 0.9281, 0.2856, 0.9326, 0.2856, 0.8988, 0.3688, 0.8988, 0.3688, 0.9326, 0.575, 0.9298, 0.4805, 0.9298, 0.4917, 0.9182, 0.575, 0.9182, 0.2695, 0.9326, 0.2695, 0.8988, 0.2856, 0.8988, 0.2856, 0.9326, 0.945, 0.01943, 0.9298, 0.01943, 0.9298, 0.008745, 0.994, 0.008744, 0.9928, 0.4859, 0.9776, 0.4859, 0.9286, 0.4763, 0.9928, 0.4763, 0.945, 0.05311, 0.945, 0.01943, 0.994, 0.008744, 0.9776, 0.5277, 0.9776, 0.5619, 0.9285, 0.5715, 0.9776, 0.5619, 0.9927, 0.5618, 0.9927, 0.5715, 0.9285, 0.5715, 0.7302, 0.5841, 0.7565, 0.5845, 0.7596, 0.5867, 0.7301, 0.5944, 0.6326, 0.5839, 0.6589, 0.5836, 0.659, 0.5938, 0.6295, 0.5861, 0.7565, 0.5103, 0.7302, 0.5103, 0.7302, 0.4997, 0.7596, 0.4997, 0.659, 0.5097, 0.6327, 0.5097, 0.6296, 0.4991, 0.659, 0.4991, 0.6326, 0.5522, 0.6326, 0.5839, 0.6295, 0.5861, 0.7565, 0.542, 0.7565, 0.5103, 0.7596, 0.4997, 0.9298, 0.09322, 0.945, 0.09324, 0.994, 0.1039, 0.9298, 0.1039, 0.445, 0.4341, 0.4782, 0.4341, 0.4782, 0.4506, 0.445, 0.4506, 0.9927, 0.52, 0.9927, 0.5277, 0.9776, 0.5277, 0.9776, 0.52, 0.9359, 0.9454, 0.9691, 0.9454, 0.9691, 0.9619, 0.9359, 0.9619, 0.659, 0.5521, 0.6326, 0.5522, 0.6327, 0.5414, 0.659, 0.5413, 0.4452, 0.4782, 0.4785, 0.4782, 0.4785, 0.4947, 0.4452, 0.4947, 0.7565, 0.5528, 0.7302, 0.5526, 0.7302, 0.5419, 0.7565, 0.542, 0.8559, 0.9449, 0.8892, 0.9449, 0.8892, 0.9614, 0.8559, 0.9614, 0.9298, 0.05311, 0.945, 0.05311, 0.945, 0.05955, 0.9298, 0.05955, 0.945, 0.09324, 0.945, 0.05955, 0.994, 0.1039, 0.945, 0.05955, 0.945, 0.05311, 0.994, 0.008744, 0.994, 0.1039, 0.9776, 0.4859, 0.9776, 0.52, 0.9286, 0.4763, 0.9776, 0.52, 0.9776, 0.5277, 0.9285, 0.5715, 0.9286, 0.4763, 0.6327, 0.5097, 0.6327, 0.5414, 0.6296, 0.4991, 0.6327, 0.5414, 0.6326, 0.5522, 0.6295, 0.5861, 0.6296, 0.4991, 0.7565, 0.5845, 0.7565, 0.5528, 0.7596, 0.5867, 0.7565, 0.5528, 0.7565, 0.542, 0.7596, 0.4997, 0.7596, 0.5867, 0.9746, 0.9454, 0.9855, 0.9454, 0.9855, 0.9732, 0.9746, 0.9619, 0.9358, 0.9685, 0.9691, 0.9685, 0.969, 0.9842, 0.9358, 0.9842, 0.9198, 0.9454, 0.9307, 0.9454, 0.9307, 0.9619, 0.9198, 0.9732, 0.4405, 0.4782, 0.4405, 0.4947, 0.4296, 0.5059, 0.4296, 0.4782, 0.4452, 0.5, 0.4785, 0.5, 0.4786, 0.5156, 0.4452, 0.5156, 0.4294, 0.4341, 0.4403, 0.4341, 0.4403, 0.4506, 0.4294, 0.4618, 0.4782, 0.4559, 0.4785, 0.4715, 0.4451, 0.4715, 0.445, 0.4559, 0.4944, 0.5059, 0.4835, 0.4947, 0.4835, 0.4782, 0.4944, 0.4782, 0.4941, 0.4618, 0.4832, 0.4506, 0.4832, 0.4341, 0.4941, 0.4341, 0.9109, 0.6326, 0.9109, 0.59, 0.8684, 0.5263, 0.8684, 0.6326, 0.8526, 0.4548, 0.8101, 0.4548, 0.8101, 0.5184, 0.8901, 0.1126, 0.4651, 0.1126, 0.4846, 0.1967, 0.103, 0.374, 0.007414, 0.1131, 0.007414, 0.4431, 0.487, 0.9837, 0.487, 0.9734, 0.03107, 0.9734, 0.03107, 0.9837, 0.103, 0.374, 0.4129, 0.1972, 0.007414, 0.1131, 0.7773, 0.3954, 0.4767, 0.2193, 0.4592, 0.3912, 0.9109, 0.59, 0.9109, 0.5263, 0.8684, 0.5263, 0.03295, 0.9452, 0.03295, 0.9556, 0.4863, 0.9556, 0.4863, 0.9452, 0.8901, 0.4425, 0.8901, 0.1126, 0.7944, 0.3734, 0.8901, 0.1126, 0.8901, 0.00633, 0.4651, 0.00633, 0.4651, 0.1126, 0.4592, 0.3912, 0.4767, 0.2193, 0.4592, 0.2193, 0.4324, 0.1972, 0.4324, 0.1131, 0.4129, 0.1972, 0.8901, 0.1126, 0.4846, 0.1967, 0.7944, 0.3734, 0.009971, 0.9452, 0.009971, 0.9556, 0.03295, 0.9556, 0.03295, 0.9452, 0.03107, 0.9837, 0.03107, 0.9734, 0.007912, 0.9734, 0.007912, 0.9837, 0.9927, 0.5715, 0.9285, 0.5715, 0.9343, 0.6113, 0.9927, 0.6113, 0.9927, 0.7722, 0.9342, 0.805, 0.9926, 0.805, 0.4846, 0.1967, 0.4651, 0.1126, 0.4651, 0.1967, 0.4394, 0.3924, 0.422, 0.2205, 0.1213, 0.3965, 0.3125, 0.4428, 0.3455, 0.4202, 0.1213, 0.4428, 0.4863, 0.9452, 0.4863, 0.9556, 0.5359, 0.9556, 0.5359, 0.9452, 0.7773, 0.4417, 0.5532, 0.4191, 0.5862, 0.4417, 0.7773, 0.4417, 0.7773, 0.3954, 0.4592, 0.3912, 0.5532, 0.4191, 0.4394, 0.3924, 0.4394, 0.2205, 0.422, 0.2205, 0.5532, 0.4191, 0.4592, 0.3912, 0.4592, 0.4191, 0.4394, 0.4202, 0.4394, 0.3924, 0.3455, 0.4202, 0.4324, 0.1131, 0.4324, 0.006894, 0.007414, 0.006893, 0.007414, 0.1131, 0.103, 0.4431, 0.103, 0.374, 0.007414, 0.4431, 0.3455, 0.4202, 0.4394, 0.3924, 0.1213, 0.3965, 0.1213, 0.4428, 0.4129, 0.1972, 0.4324, 0.1131, 0.007414, 0.1131, 0.3968, 0.4638, 0.3135, 0.4638, 0.3135, 0.5275, 0.4361, 0.5275, 0.0339, 0.7821, 0.05983, 0.729, 0.01261, 0.7821, 0.2678, 0.4631, 0.3057, 0.729, 0.3529, 0.7821, 0.161, 0.4633, 0.09769, 0.4631, 0.1232, 0.495, 0.161, 0.4948, 0.2155, 0.6278, 0.2155, 0.6501, 0.2609, 0.6501, 0.2609, 0.6278, 0.2678, 0.4631, 0.2045, 0.4633, 0.2045, 0.4948, 0.2423, 0.495, 0.5851, 0.6232, 0.611, 0.5701, 0.3135, 0.5701, 0.3394, 0.6232, 0.9109, 0.6917, 0.9109, 0.6326, 0.8684, 0.6326, 0.8684, 0.6917, 0.3529, 0.7821, 0.3057, 0.729, 0.3316, 0.7822, 0.8526, 0.6201, 0.8526, 0.561, 0.8101, 0.561, 0.8101, 0.6201, 0.5361, 0.8041, 0.5851, 0.6232, 0.3394, 0.6232, 0.3884, 0.8041, 0.9109, 0.8791, 0.9109, 0.6917, 0.8684, 0.6917, 0.8684, 0.9338, 0.09769, 0.4631, 0.05983, 0.729, 0.1232, 0.495, 0.8526, 0.8623, 0.8526, 0.6201, 0.8101, 0.6201, 0.8101, 0.8076, 0.1046, 0.6278, 0.1046, 0.6501, 0.15, 0.6501, 0.15, 0.6278, 0.1758, 0.8884, 0.1758, 0.9309, 0.2508, 0.9309, 0.2508, 0.8884, 0.3135, 0.5701, 0.4361, 0.5275, 0.3135, 0.5275, 0.3529, 0.7821, 0.3316, 0.7822, 0.3316, 0.8885, 0.3529, 0.8885, 0.01261, 0.7821, 0.05983, 0.729, 0.09769, 0.4631, 0.0339, 0.8885, 0.0339, 0.7821, 0.01261, 0.7821, 0.01261, 0.8885, 0.1229, 0.8884, 0.1229, 0.9309, 0.1758, 0.9309, 0.1758, 0.8884, 0.611, 0.5275, 0.611, 0.4638, 0.5276, 0.4638, 0.4883, 0.5275, 0.04794, 0.8884, 0.04794, 0.9309, 0.1229, 0.9309, 0.1229, 0.8884, 0.8526, 0.561, 0.8526, 0.4548, 0.8101, 0.5184, 0.8101, 0.561, 0.2423, 0.495, 0.3057, 0.729, 0.2678, 0.4631, 0.15, 0.6501, 0.0934, 0.8734, 0.2721, 0.8734, 0.2155, 0.6501, 0.2721, 0.8734, 0.2721, 0.6501, 0.2609, 0.6501, 0.2721, 0.8734, 0.2609, 0.6501, 0.2155, 0.6501, 0.209, 0.5283, 0.1551, 0.5283, 0.1163, 0.5923, 0.2478, 0.5923, 0.1046, 0.6501, 0.0934, 0.8734, 0.15, 0.6501, 0.0934, 0.8734, 0.1046, 0.6501, 0.0934, 0.6501, 0.9289, 0.8274, 0.9926, 0.8275, 0.9926, 0.805, 0.9342, 0.805, 0.9289, 0.8274, 0.9288, 0.9231, 0.9926, 0.9231, 0.9926, 0.8275, 0.538, 0.9837, 0.538, 0.9734, 0.487, 0.9734, 0.487, 0.9837, 0.8901, 0.4425, 0.7944, 0.3734, 0.7944, 0.4425, 0.6374, 0.7882, 0.6375, 0.6273, 0.6207, 0.6049, 0.6207, 0.7882, 0.6161, 0.8281, 0.6374, 0.821, 0.5842, 0.8265, 0.6704, 0.5833, 0.6704, 0.6363, 0.7129, 0.6363, 0.7129, 0.5833, 0.7516, 0.7888, 0.7517, 0.8216, 0.7684, 0.7888, 0.5842, 0.9556, 0.6161, 0.9237, 0.6161, 0.8281, 0.5842, 0.8265, 0.8049, 0.8271, 0.773, 0.8286, 0.773, 0.9243, 0.8049, 0.9561, 0.7129, 0.5833, 0.7129, 0.4543, 0.6704, 0.4543, 0.6704, 0.5833, 0.773, 0.9243, 0.7412, 0.9243, 0.7015, 0.9562, 0.8049, 0.9561, 0.5842, 0.9556, 0.6876, 0.9556, 0.648, 0.9237, 0.6161, 0.9237, 0.052, 0.5687, 0.052, 0.4653, 0.009501, 0.4653, 0.009501, 0.5687, 0.6374, 0.821, 0.6374, 0.7882, 0.6207, 0.7882, 0.5842, 0.8265, 0.6374, 0.821, 0.6207, 0.7882, 0.8049, 0.8271, 0.7517, 0.8216, 0.773, 0.8286, 0.7684, 0.7888, 0.7517, 0.8216, 0.8049, 0.8271, 0.6375, 0.6273, 0.659, 0.5938, 0.6295, 0.5861, 0.6207, 0.6049, 0.6704, 0.6363, 0.6704, 0.8195, 0.7129, 0.8195, 0.7129, 0.6363, 0.7684, 0.7888, 0.7684, 0.6055, 0.7517, 0.6279, 0.7516, 0.7888, 0.9056, 0.9727, 0.9056, 0.9449, 0.8947, 0.9449, 0.8947, 0.9614, 0.6704, 0.8195, 0.6704, 0.8403, 0.713, 0.8403, 0.7129, 0.8195, 0.7684, 0.6055, 0.7596, 0.5867, 0.7301, 0.5944, 0.7517, 0.6279, 0.3771, 0.918, 0.3883, 0.9295, 0.4715, 0.9295, 0.4715, 0.918, 0.8559, 0.9836, 0.8892, 0.9836, 0.8892, 0.968, 0.8559, 0.968, 0.3924, 0.8297, 0.4067, 0.8975, 0.445, 0.8975, 0.445, 0.8467, 0.5401, 0.8297, 0.4875, 0.8467, 0.4875, 0.8975, 0.5258, 0.8975, 0.5401, 0.8297, 0.3924, 0.8297, 0.445, 0.8467, 0.4875, 0.8467, 0.8398, 0.9449, 0.8398, 0.9727, 0.8506, 0.9614, 0.8506, 0.9449, 0.9882, 0.1437, 0.994, 0.1039, 0.9298, 0.1039, 0.9298, 0.1437, 0.9882, 0.3374, 0.9882, 0.1437, 0.9298, 0.1437, 0.9298, 0.3046, 0.9935, 0.3599, 0.9882, 0.3374, 0.9298, 0.3374, 0.9298, 0.3599, 0.9298, 0.3374, 0.9882, 0.3374, 0.9298, 0.3046, 0.9935, 0.3599, 0.9298, 0.3599, 0.9298, 0.4555, 0.9935, 0.4555, 0.9927, 0.6113, 0.9343, 0.6113, 0.9342, 0.805, 0.9927, 0.7722, 0.611, 0.5275, 0.4883, 0.5275, 0.611, 0.5701, 0.611, 0.5701, 0.4883, 0.5275, 0.4361, 0.5275, 0.3135, 0.5701, 0.7065, 0.8452, 0.713, 0.8403, 0.6704, 0.8403, 0.6769, 0.8452, 0.6769, 0.8452, 0.6704, 0.8403, 0.6704, 0.9281, 0.6769, 0.9281, 0.7065, 0.9281, 0.713, 0.9281, 0.713, 0.8403, 0.7065, 0.8452, 0.2856, 0.9326, 0.3688, 0.9326, 0.3688, 0.8988, 0.2856, 0.8988, 0.575, 0.9298, 0.575, 0.9182, 0.4917, 0.9182, 0.4805, 0.9298, 0.2695, 0.9326, 0.2856, 0.9326, 0.2856, 0.8988, 0.2695, 0.8988, 0.945, 0.01943, 0.994, 0.008744, 0.9298, 0.008745, 0.9298, 0.01943, 0.9928, 0.4859, 0.9928, 0.4763, 0.9286, 0.4763, 0.9776, 0.4859, 0.945, 0.05311, 0.994, 0.008744, 0.945, 0.01943, 0.9776, 0.5277, 0.9285, 0.5715, 0.9776, 0.5619, 0.9776, 0.5619, 0.9285, 0.5715, 0.9927, 0.5715, 0.9927, 0.5618, 0.7302, 0.5841, 0.7301, 0.5944, 0.7596, 0.5867, 0.7565, 0.5845, 0.6326, 0.5839, 0.6295, 0.5861, 0.659, 0.5938, 0.6589, 0.5836, 0.7565, 0.5103, 0.7596, 0.4997, 0.7302, 0.4997, 0.7302, 0.5103, 0.659, 0.5097, 0.659, 0.4991, 0.6296, 0.4991, 0.6327, 0.5097, 0.6326, 0.5522, 0.6295, 0.5861, 0.6326, 0.5839, 0.7565, 0.542, 0.7596, 0.4997, 0.7565, 0.5103, 0.9298, 0.09322, 0.9298, 0.1039, 0.994, 0.1039, 0.945, 0.09324, 0.445, 0.4341, 0.445, 0.4506, 0.4782, 0.4506, 0.4782, 0.4341, 0.9927, 0.52, 0.9776, 0.52, 0.9776, 0.5277, 0.9927, 0.5277, 0.9359, 0.9454, 0.9359, 0.9619, 0.9691, 0.9619, 0.9691, 0.9454, 0.659, 0.5521, 0.659, 0.5413, 0.6327, 0.5414, 0.6326, 0.5522, 0.4452, 0.4782, 0.4452, 0.4947, 0.4785, 0.4947, 0.4785, 0.4782, 0.7565, 0.5528, 0.7565, 0.542, 0.7302, 0.5419, 0.7302, 0.5526, 0.8559, 0.9449, 0.8559, 0.9614, 0.8892, 0.9614, 0.8892, 0.9449, 0.9298, 0.05311, 0.9298, 0.05955, 0.945, 0.05955, 0.945, 0.05311, 0.945, 0.09324, 0.994, 0.1039, 0.945, 0.05955, 0.945, 0.05955, 0.994, 0.1039, 0.994, 0.008744, 0.945, 0.05311, 0.9776, 0.4859, 0.9286, 0.4763, 0.9776, 0.52, 0.9776, 0.52, 0.9286, 0.4763, 0.9285, 0.5715, 0.9776, 0.5277, 0.6327, 0.5097, 0.6296, 0.4991, 0.6327, 0.5414, 0.6327, 0.5414, 0.6296, 0.4991, 0.6295, 0.5861, 0.6326, 0.5522, 0.7565, 0.5845, 0.7596, 0.5867, 0.7565, 0.5528, 0.7565, 0.5528, 0.7596, 0.5867, 0.7596, 0.4997, 0.7565, 0.542, 0.9746, 0.9454, 0.9746, 0.9619, 0.9855, 0.9732, 0.9855, 0.9454, 0.9358, 0.9685, 0.9358, 0.9842, 0.969, 0.9842, 0.9691, 0.9685, 0.9198, 0.9454, 0.9198, 0.9732, 0.9307, 0.9619, 0.9307, 0.9454, 0.4405, 0.4782, 0.4296, 0.4782, 0.4296, 0.5059, 0.4405, 0.4947, 0.4452, 0.5, 0.4452, 0.5156, 0.4786, 0.5156, 0.4785, 0.5, 0.4294, 0.4341, 0.4294, 0.4618, 0.4403, 0.4506, 0.4403, 0.4341, 0.4782, 0.4559, 0.445, 0.4559, 0.4451, 0.4715, 0.4785, 0.4715, 0.4944, 0.5059, 0.4944, 0.4782, 0.4835, 0.4782, 0.4835, 0.4947, 0.4941, 0.4618, 0.4941, 0.4341, 0.4832, 0.4341, 0.4832, 0.4506, 0.8551, 0.6742, 0.8276, 0.7818, 0.7798, 0.8171, 0.8143, 0.701, 0.1803, 0.701, 0.2149, 0.8171, 0.167, 0.7818, 0.1396, 0.6742, 0.2467, 0.4605, 0.276, 0.4064, 0.7186, 0.4064, 0.748, 0.4605, 0.125, 0.6004, 0.1431, 0.6625, 0.03015, 0.6625, 0.03015, 0.6004, 0.2244, 0.4191, 0.2507, 0.3517, 0.276, 0.4064, 0.2467, 0.4605, 0.7772, 0.4308, 0.7772, 0.6103, 0.755, 0.5689, 0.755, 0.4721, 0.2175, 0.4308, 0.2175, 0.6103, 0.1645, 0.6103, 0.1645, 0.4308, 0.748, 0.4605, 0.7186, 0.4064, 0.7439, 0.3517, 0.7702, 0.4191, 0.1613, 0.4191, 0.1838, 0.3517, 0.2507, 0.3517, 0.2244, 0.4191, 0.2467, 0.5806, 0.276, 0.6346, 0.2507, 0.6893, 0.2244, 0.622, 0.755, 0.4721, 0.755, 0.5689, 0.2397, 0.5689, 0.2397, 0.4721, 0.2582, 0.34, 0.3047, 0.2239, 0.3349, 0.3002, 0.2835, 0.3948, 0.8696, 0.4406, 0.8516, 0.3785, 0.9645, 0.3785, 0.9645, 0.4406, 0.2397, 0.4721, 0.2397, 0.5689, 0.2175, 0.6103, 0.2175, 0.4308, 0.8143, 0.34, 0.7798, 0.2239, 0.8276, 0.2593, 0.8551, 0.3668, 0.03013, 0.2476, 0.03013, 0.1001, 0.1989, 0.1001, 0.1632, 0.2476, 0.179, 0.008811, 0.2522, 0.04166, 0.1947, 0.08838, 0.1392, 0.0475, 0.7425, 0.04166, 0.8157, 0.008811, 0.8554, 0.0475, 0.7999, 0.08838, 0.7999, 0.08838, 0.8554, 0.0475, 0.9645, 0.0475, 0.9645, 0.08838, 0.9645, 0.6742, 0.9645, 0.7818, 0.8276, 0.7818, 0.8551, 0.6742, 0.1632, 0.7935, 0.1968, 0.9468, 0.03015, 0.9468, 0.03015, 0.7935, 0.2111, 0.8288, 0.2543, 0.9936, 0.1968, 0.9468, 0.1632, 0.7935, 0.3428, 0.7525, 0.4178, 0.8884, 0.381, 0.9936, 0.3126, 0.8288, 0.7112, 0.6463, 0.6597, 0.7408, 0.3349, 0.7408, 0.2835, 0.6463, 0.6518, 0.7525, 0.5768, 0.8884, 0.4178, 0.8884, 0.3428, 0.7525, 0.3126, 0.8288, 0.381, 0.9936, 0.2543, 0.9936, 0.2111, 0.8288, 0.682, 0.8288, 0.6137, 0.9936, 0.5768, 0.8884, 0.6518, 0.7525, 0.1645, 0.4308, 0.1645, 0.6103, 0.1282, 0.5888, 0.1282, 0.4523, 0.8143, 0.701, 0.7798, 0.8171, 0.69, 0.8171, 0.7364, 0.701, 0.2835, 0.6463, 0.3349, 0.7408, 0.3047, 0.8171, 0.2582, 0.701, 0.8315, 0.7935, 0.7978, 0.9468, 0.7404, 0.9936, 0.7836, 0.8288, 0.2582, 0.701, 0.3047, 0.8171, 0.2149, 0.8171, 0.1803, 0.701, 0.7364, 0.701, 0.69, 0.8171, 0.6597, 0.7408, 0.7112, 0.6463, 0.1396, 0.6742, 0.167, 0.7818, 0.03015, 0.7818, 0.03015, 0.6742, 0.9645, 0.7935, 0.9645, 0.9468, 0.7978, 0.9468, 0.8315, 0.7935, 0.1613, 0.622, 0.1838, 0.6893, 0.1431, 0.6625, 0.125, 0.6004, 0.1282, 0.4523, 0.1282, 0.5888, 0.03015, 0.5888, 0.03013, 0.4523, 0.7836, 0.2123, 0.7383, 0.05334, 0.7958, 0.1001, 0.8315, 0.2476, 0.8301, 0.4308, 0.8301, 0.6103, 0.7772, 0.6103, 0.7772, 0.4308, 0.8315, 0.2476, 0.7958, 0.1001, 0.9645, 0.1001, 0.9645, 0.2476, 0.1392, 0.0475, 0.1947, 0.08838, 0.03013, 0.08838, 0.03015, 0.0475, 0.03013, 0.3668, 0.03013, 0.2593, 0.167, 0.2593, 0.1396, 0.3668, 0.8551, 0.3668, 0.8276, 0.2593, 0.9645, 0.2593, 0.9645, 0.3668, 0.7364, 0.34, 0.69, 0.2239, 0.7798, 0.2239, 0.8143, 0.34, 0.2835, 0.3948, 0.3349, 0.3002, 0.6597, 0.3002, 0.7112, 0.3948, 0.1396, 0.3668, 0.167, 0.2593, 0.2149, 0.2239, 0.1803, 0.34, 0.7112, 0.3948, 0.6597, 0.3002, 0.69, 0.2239, 0.7364, 0.34, 0.1803, 0.34, 0.2149, 0.2239, 0.3047, 0.2239, 0.2582, 0.34, 0.7702, 0.4191, 0.7439, 0.3517, 0.8108, 0.3517, 0.8333, 0.4191, 0.6095, 0.04166, 0.5727, 0.1468, 0.5768, 0.008811, 0.6137, 0.008811, 0.381, 0.008811, 0.3851, 0.04166, 0.2522, 0.04166, 0.179, 0.008811, 0.4178, 0.008811, 0.422, 0.1468, 0.3851, 0.04166, 0.381, 0.008811, 0.03013, 0.4406, 0.03013, 0.3785, 0.1431, 0.3785, 0.125, 0.4406, 0.3428, 0.2886, 0.4137, 0.1585, 0.581, 0.1585, 0.6518, 0.2886, 0.6095, 0.04166, 0.6137, 0.008811, 0.8157, 0.008811, 0.7425, 0.04166, 0.1632, 0.2476, 0.1989, 0.1001, 0.2563, 0.05334, 0.2111, 0.2123, 0.8333, 0.4191, 0.8108, 0.3517, 0.8516, 0.3785, 0.8696, 0.4406, 0.125, 0.4406, 0.1431, 0.3785, 0.1838, 0.3517, 0.1613, 0.4191, 0.3126, 0.2123, 0.3769, 0.05334, 0.4137, 0.1585, 0.3428, 0.2886, 0.7836, 0.8288, 0.7404, 0.9936, 0.6137, 0.9936, 0.682, 0.8288, 0.748, 0.5806, 0.7186, 0.6346, 0.276, 0.6346, 0.2467, 0.5806, 0.2244, 0.622, 0.2507, 0.6893, 0.1838, 0.6893, 0.1613, 0.622, 0.7702, 0.622, 0.7439, 0.6893, 0.7186, 0.6346, 0.748, 0.5806, 0.8333, 0.622, 0.8108, 0.6893, 0.7439, 0.6893, 0.7702, 0.622, 0.9645, 0.6004, 0.9645, 0.6625, 0.8516, 0.6625, 0.8696, 0.6004, 0.8696, 0.6004, 0.8516, 0.6625, 0.8108, 0.6893, 0.8333, 0.622, 0.682, 0.2123, 0.6178, 0.05334, 0.7383, 0.05334, 0.7836, 0.2123, 0.6518, 0.2886, 0.581, 0.1585, 0.6178, 0.05334, 0.682, 0.2123, 0.2111, 0.2123, 0.2563, 0.05334, 0.3769, 0.05334, 0.3126, 0.2123, 0.5727, 0.1468, 0.422, 0.1468, 0.4178, 0.008811, 0.5768, 0.008811, 0.8664, 0.4523, 0.8664, 0.5888, 0.8301, 0.6103, 0.8301, 0.4308, 0.9645, 0.4523, 0.9645, 0.5888, 0.8664, 0.5888, 0.8664, 0.4523, 0.9645, 0.4523, 0.8664, 0.4523, 0.8664, 0.5888, 0.9645, 0.5888, 0.8664, 0.4523, 0.8301, 0.4308, 0.8301, 0.6103, 0.8664, 0.5888, 0.5727, 0.1468, 0.5768, 0.008811, 0.4178, 0.008811, 0.422, 0.1468, 0.2111, 0.2123, 0.3126, 0.2123, 0.3769, 0.05334, 0.2563, 0.05334, 0.6518, 0.2886, 0.682, 0.2123, 0.6178, 0.05334, 0.581, 0.1585, 0.682, 0.2123, 0.7836, 0.2123, 0.7383, 0.05334, 0.6178, 0.05334, 0.8696, 0.6004, 0.8333, 0.622, 0.8108, 0.6893, 0.8516, 0.6625, 0.9645, 0.6004, 0.8696, 0.6004, 0.8516, 0.6625, 0.9645, 0.6625, 0.8333, 0.622, 0.7702, 0.622, 0.7439, 0.6893, 0.8108, 0.6893, 0.7702, 0.622, 0.748, 0.5806, 0.7186, 0.6346, 0.7439, 0.6893, 0.2244, 0.622, 0.1613, 0.622, 0.1838, 0.6893, 0.2507, 0.6893, 0.748, 0.5806, 0.2467, 0.5806, 0.276, 0.6346, 0.7186, 0.6346, 0.7836, 0.8288, 0.682, 0.8288, 0.6137, 0.9936, 0.7404, 0.9936, 0.3126, 0.2123, 0.3428, 0.2886, 0.4137, 0.1585, 0.3769, 0.05334, 0.125, 0.4406, 0.1613, 0.4191, 0.1838, 0.3517, 0.1431, 0.3785, 0.8333, 0.4191, 0.8696, 0.4406, 0.8516, 0.3785, 0.8108, 0.3517, 0.1632, 0.2476, 0.2111, 0.2123, 0.2563, 0.05334, 0.1989, 0.1001, 0.6095, 0.04166, 0.7425, 0.04166, 0.8157, 0.008811, 0.6137, 0.008811, 0.3428, 0.2886, 0.6518, 0.2886, 0.581, 0.1585, 0.4137, 0.1585, 0.03013, 0.4406, 0.125, 0.4406, 0.1431, 0.3785, 0.03013, 0.3785, 0.4178, 0.008811, 0.381, 0.008811, 0.3851, 0.04166, 0.422, 0.1468, 0.381, 0.008811, 0.179, 0.008811, 0.2522, 0.04166, 0.3851, 0.04166, 0.6095, 0.04166, 0.6137, 0.008811, 0.5768, 0.008811, 0.5727, 0.1468, 0.7702, 0.4191, 0.8333, 0.4191, 0.8108, 0.3517, 0.7439, 0.3517, 0.1803, 0.34, 0.2582, 0.34, 0.3047, 0.2239, 0.2149, 0.2239, 0.7112, 0.3948, 0.7364, 0.34, 0.69, 0.2239, 0.6597, 0.3002, 0.1396, 0.3668, 0.1803, 0.34, 0.2149, 0.2239, 0.167, 0.2593, 0.2835, 0.3948, 0.7112, 0.3948, 0.6597, 0.3002, 0.3349, 0.3002, 0.7364, 0.34, 0.8143, 0.34, 0.7798, 0.2239, 0.69, 0.2239, 0.8551, 0.3668, 0.9645, 0.3668, 0.9645, 0.2593, 0.8276, 0.2593, 0.03013, 0.3668, 0.1396, 0.3668, 0.167, 0.2593, 0.03013, 0.2593, 0.1392, 0.0475, 0.03015, 0.0475, 0.03013, 0.08838, 0.1947, 0.08838, 0.8315, 0.2476, 0.9645, 0.2476, 0.9645, 0.1001, 0.7958, 0.1001, 0.8301, 0.4308, 0.7772, 0.4308, 0.7772, 0.6103, 0.8301, 0.6103, 0.7836, 0.2123, 0.8315, 0.2476, 0.7958, 0.1001, 0.7383, 0.05334, 0.1282, 0.4523, 0.03013, 0.4523, 0.03015, 0.5888, 0.1282, 0.5888, 0.1613, 0.622, 0.125, 0.6004, 0.1431, 0.6625, 0.1838, 0.6893, 0.9645, 0.7935, 0.8315, 0.7935, 0.7978, 0.9468, 0.9645, 0.9468, 0.1396, 0.6742, 0.03015, 0.6742, 0.03015, 0.7818, 0.167, 0.7818, 0.7364, 0.701, 0.7112, 0.6463, 0.6597, 0.7408, 0.69, 0.8171, 0.2582, 0.701, 0.1803, 0.701, 0.2149, 0.8171, 0.3047, 0.8171, 0.8315, 0.7935, 0.7836, 0.8288, 0.7404, 0.9936, 0.7978, 0.9468, 0.2835, 0.6463, 0.2582, 0.701, 0.3047, 0.8171, 0.3349, 0.7408, 0.8143, 0.701, 0.7364, 0.701, 0.69, 0.8171, 0.7798, 0.8171, 0.1645, 0.4308, 0.1282, 0.4523, 0.1282, 0.5888, 0.1645, 0.6103, 0.682, 0.8288, 0.6518, 0.7525, 0.5768, 0.8884, 0.6137, 0.9936, 0.3126, 0.8288, 0.2111, 0.8288, 0.2543, 0.9936, 0.381, 0.9936, 0.6518, 0.7525, 0.3428, 0.7525, 0.4178, 0.8884, 0.5768, 0.8884, 0.7112, 0.6463, 0.2835, 0.6463, 0.3349, 0.7408, 0.6597, 0.7408, 0.3428, 0.7525, 0.3126, 0.8288, 0.381, 0.9936, 0.4178, 0.8884, 0.2111, 0.8288, 0.1632, 0.7935, 0.1968, 0.9468, 0.2543, 0.9936, 0.1632, 0.7935, 0.03015, 0.7935, 0.03015, 0.9468, 0.1968, 0.9468, 0.9645, 0.6742, 0.8551, 0.6742, 0.8276, 0.7818, 0.9645, 0.7818, 0.7999, 0.08838, 0.9645, 0.08838, 0.9645, 0.0475, 0.8554, 0.0475, 0.7425, 0.04166, 0.7999, 0.08838, 0.8554, 0.0475, 0.8157, 0.008811, 0.179, 0.008811, 0.1392, 0.0475, 0.1947, 0.08838, 0.2522, 0.04166, 0.03013, 0.2476, 0.1632, 0.2476, 0.1989, 0.1001, 0.03013, 0.1001, 0.8143, 0.34, 0.8551, 0.3668, 0.8276, 0.2593, 0.7798, 0.2239, 0.2175, 0.4308, 0.1645, 0.4308, 0.1645, 0.6103, 0.2175, 0.6103, 0.7772, 0.4308, 0.755, 0.4721, 0.755, 0.5689, 0.7772, 0.6103, 0.2244, 0.4191, 0.2467, 0.4605, 0.276, 0.4064, 0.2507, 0.3517, 0.125, 0.6004, 0.03015, 0.6004, 0.03015, 0.6625, 0.1431, 0.6625, 0.2467, 0.4605, 0.748, 0.4605, 0.7186, 0.4064, 0.276, 0.4064, 0.1803, 0.701, 0.1396, 0.6742, 0.167, 0.7818, 0.2149, 0.8171, 0.8551, 0.6742, 0.8143, 0.701, 0.7798, 0.8171, 0.8276, 0.7818, 0.2397, 0.4721, 0.2175, 0.4308, 0.2175, 0.6103, 0.2397, 0.5689, 0.8696, 0.4406, 0.9645, 0.4406, 0.9645, 0.3785, 0.8516, 0.3785, 0.2582, 0.34, 0.2835, 0.3948, 0.3349, 0.3002, 0.3047, 0.2239, 0.755, 0.4721, 0.2397, 0.4721, 0.2397, 0.5689, 0.755, 0.5689, 0.2467, 0.5806, 0.2244, 0.622, 0.2507, 0.6893, 0.276, 0.6346, 0.1613, 0.4191, 0.2244, 0.4191, 0.2507, 0.3517, 0.1838, 0.3517, 0.748, 0.4605, 0.7702, 0.4191, 0.7439, 0.3517, 0.7186, 0.4064])
_uv.active_render = True
_uv = me_cube_001.uv_layers.new(name='UV_ShieldDetail')
_uv.uv.foreach_set('vector', [0.9109, 0.6326, 0.8684, 0.6326, 0.8684, 0.5263, 0.9109, 0.59, 0.8526, 0.4548, 0.8101, 0.5184, 0.8101, 0.4548, 0.8901, 0.1126, 0.4846, 0.1967, 0.4651, 0.1126, 0.103, 0.374, 0.007414, 0.4431, 0.007414, 0.1131, 0.487, 0.9837, 0.03107, 0.9837, 0.03107, 0.9734, 0.487, 0.9734, 0.103, 0.374, 0.007414, 0.1131, 0.4129, 0.1972, 0.7773, 0.3954, 0.4592, 0.3912, 0.4767, 0.2193, 0.9109, 0.59, 0.8684, 0.5263, 0.9109, 0.5263, 0.03295, 0.9452, 0.4863, 0.9452, 0.4863, 0.9556, 0.03295, 0.9556, 0.8901, 0.4425, 0.7944, 0.3734, 0.8901, 0.1126, 0.8901, 0.1126, 0.4651, 0.1126, 0.4651, 0.00633, 0.8901, 0.00633, 0.4592, 0.3912, 0.4592, 0.2193, 0.4767, 0.2193, 0.4324, 0.1972, 0.4129, 0.1972, 0.4324, 0.1131, 0.8901, 0.1126, 0.7944, 0.3734, 0.4846, 0.1967, 0.009971, 0.9452, 0.03295, 0.9452, 0.03295, 0.9556, 0.009971, 0.9556, 0.03107, 0.9837, 0.007912, 0.9837, 0.007912, 0.9734, 0.03107, 0.9734, 0.9927, 0.5715, 0.9927, 0.6113, 0.9343, 0.6113, 0.9285, 0.5715, 0.9927, 0.7722, 0.9926, 0.805, 0.9342, 0.805, 0.4846, 0.1967, 0.4651, 0.1967, 0.4651, 0.1126, 0.4394, 0.3924, 0.1213, 0.3965, 0.422, 0.2205, 0.3125, 0.4428, 0.1213, 0.4428, 0.3455, 0.4202, 0.4863, 0.9452, 0.5359, 0.9452, 0.5359, 0.9556, 0.4863, 0.9556, 0.7773, 0.4417, 0.5862, 0.4417, 0.5532, 0.4191, 0.7773, 0.4417, 0.5532, 0.4191, 0.4592, 0.3912, 0.7773, 0.3954, 0.4394, 0.3924, 0.422, 0.2205, 0.4394, 0.2205, 0.5532, 0.4191, 0.4592, 0.4191, 0.4592, 0.3912, 0.4394, 0.4202, 0.3455, 0.4202, 0.4394, 0.3924, 0.4324, 0.1131, 0.007414, 0.1131, 0.007414, 0.006893, 0.4324, 0.006894, 0.103, 0.4431, 0.007414, 0.4431, 0.103, 0.374, 0.3455, 0.4202, 0.1213, 0.4428, 0.1213, 0.3965, 0.4394, 0.3924, 0.4129, 0.1972, 0.007414, 0.1131, 0.4324, 0.1131, 0.3968, 0.4638, 0.4361, 0.5275, 0.3135, 0.5275, 0.3135, 0.4638, 0.0339, 0.7821, 0.01261, 0.7821, 0.05983, 0.729, 0.2678, 0.4631, 0.3529, 0.7821, 0.3057, 0.729, 0.161, 0.4633, 0.161, 0.4948, 0.1232, 0.495, 0.09769, 0.4631, 0.2155, 0.6278, 0.2609, 0.6278, 0.2609, 0.6501, 0.2155, 0.6501, 0.2678, 0.4631, 0.2423, 0.495, 0.2045, 0.4948, 0.2045, 0.4633, 0.5851, 0.6232, 0.3394, 0.6232, 0.3135, 0.5701, 0.611, 0.5701, 0.9109, 0.6917, 0.8684, 0.6917, 0.8684, 0.6326, 0.9109, 0.6326, 0.3529, 0.7821, 0.3316, 0.7822, 0.3057, 0.729, 0.8526, 0.6201, 0.8101, 0.6201, 0.8101, 0.561, 0.8526, 0.561, 0.5361, 0.8041, 0.3884, 0.8041, 0.3394, 0.6232, 0.5851, 0.6232, 0.9109, 0.8791, 0.8684, 0.9338, 0.8684, 0.6917, 0.9109, 0.6917, 0.09769, 0.4631, 0.1232, 0.495, 0.05983, 0.729, 0.8526, 0.8623, 0.8101, 0.8076, 0.8101, 0.6201, 0.8526, 0.6201, 0.1046, 0.6278, 0.15, 0.6278, 0.15, 0.6501, 0.1046, 0.6501, 0.1758, 0.8884, 0.2508, 0.8884, 0.2508, 0.9309, 0.1758, 0.9309, 0.3135, 0.5701, 0.3135, 0.5275, 0.4361, 0.5275, 0.3529, 0.7821, 0.3529, 0.8885, 0.3316, 0.8885, 0.3316, 0.7822, 0.01261, 0.7821, 0.09769, 0.4631, 0.05983, 0.729, 0.0339, 0.8885, 0.01261, 0.8885, 0.01261, 0.7821, 0.0339, 0.7821, 0.1229, 0.8884, 0.1758, 0.8884, 0.1758, 0.9309, 0.1229, 0.9309, 0.611, 0.5275, 0.4883, 0.5275, 0.5276, 0.4638, 0.611, 0.4638, 0.04794, 0.8884, 0.1229, 0.8884, 0.1229, 0.9309, 0.04794, 0.9309, 0.8526, 0.561, 0.8101, 0.561, 0.8101, 0.5184, 0.8526, 0.4548, 0.2423, 0.495, 0.2678, 0.4631, 0.3057, 0.729, 0.15, 0.6501, 0.2155, 0.6501, 0.2721, 0.8734, 0.0934, 0.8734, 0.2721, 0.8734, 0.2609, 0.6501, 0.2721, 0.6501, 0.2721, 0.8734, 0.2155, 0.6501, 0.2609, 0.6501, 0.209, 0.5283, 0.2478, 0.5923, 0.1163, 0.5923, 0.1551, 0.5283, 0.1046, 0.6501, 0.15, 0.6501, 0.0934, 0.8734, 0.0934, 0.8734, 0.0934, 0.6501, 0.1046, 0.6501, 0.9289, 0.8274, 0.9342, 0.805, 0.9926, 0.805, 0.9926, 0.8275, 0.9289, 0.8274, 0.9926, 0.8275, 0.9926, 0.9231, 0.9288, 0.9231, 0.538, 0.9837, 0.487, 0.9837, 0.487, 0.9734, 0.538, 0.9734, 0.8901, 0.4425, 0.7944, 0.4425, 0.7944, 0.3734, 0.6374, 0.7882, 0.6207, 0.7882, 0.6207, 0.6049, 0.6375, 0.6273, 0.6161, 0.8281, 0.5842, 0.8265, 0.6374, 0.821, 0.6704, 0.5833, 0.7129, 0.5833, 0.7129, 0.6363, 0.6704, 0.6363, 0.7516, 0.7888, 0.7684, 0.7888, 0.7517, 0.8216, 0.5842, 0.9556, 0.5842, 0.8265, 0.6161, 0.8281, 0.6161, 0.9237, 0.8049, 0.8271, 0.8049, 0.9561, 0.773, 0.9243, 0.773, 0.8286, 0.7129, 0.5833, 0.6704, 0.5833, 0.6704, 0.4543, 0.7129, 0.4543, 0.773, 0.9243, 0.8049, 0.9561, 0.7015, 0.9562, 0.7412, 0.9243, 0.5842, 0.9556, 0.6161, 0.9237, 0.648, 0.9237, 0.6876, 0.9556, 0.052, 0.5687, 0.009501, 0.5687, 0.009501, 0.4653, 0.052, 0.4653, 0.6374, 0.821, 0.6207, 0.7882, 0.6374, 0.7882, 0.5842, 0.8265, 0.6207, 0.7882, 0.6374, 0.821, 0.8049, 0.8271, 0.773, 0.8286, 0.7517, 0.8216, 0.7684, 0.7888, 0.8049, 0.8271, 0.7517, 0.8216, 0.6375, 0.6273, 0.6207, 0.6049, 0.6295, 0.5861, 0.659, 0.5938, 0.6704, 0.6363, 0.7129, 0.6363, 0.7129, 0.8195, 0.6704, 0.8195, 0.7684, 0.7888, 0.7516, 0.7888, 0.7517, 0.6279, 0.7684, 0.6055, 0.9056, 0.9727, 0.8947, 0.9614, 0.8947, 0.9449, 0.9056, 0.9449, 0.6704, 0.8195, 0.7129, 0.8195, 0.713, 0.8403, 0.6704, 0.8403, 0.7684, 0.6055, 0.7517, 0.6279, 0.7301, 0.5944, 0.7596, 0.5867, 0.3771, 0.918, 0.4715, 0.918, 0.4715, 0.9295, 0.3883, 0.9295, 0.8559, 0.9836, 0.8559, 0.968, 0.8892, 0.968, 0.8892, 0.9836, 0.3924, 0.8297, 0.445, 0.8467, 0.445, 0.8975, 0.4067, 0.8975, 0.5401, 0.8297, 0.5258, 0.8975, 0.4875, 0.8975, 0.4875, 0.8467, 0.5401, 0.8297, 0.4875, 0.8467, 0.445, 0.8467, 0.3924, 0.8297, 0.8398, 0.9449, 0.8506, 0.9449, 0.8506, 0.9614, 0.8398, 0.9727, 0.9882, 0.1437, 0.9298, 0.1437, 0.9298, 0.1039, 0.994, 0.1039, 0.9882, 0.3374, 0.9298, 0.3046, 0.9298, 0.1437, 0.9882, 0.1437, 0.9935, 0.3599, 0.9298, 0.3599, 0.9298, 0.3374, 0.9882, 0.3374, 0.9298, 0.3374, 0.9298, 0.3046, 0.9882, 0.3374, 0.9935, 0.3599, 0.9935, 0.4555, 0.9298, 0.4555, 0.9298, 0.3599, 0.9927, 0.6113, 0.9927, 0.7722, 0.9342, 0.805, 0.9343, 0.6113, 0.611, 0.5275, 0.611, 0.5701, 0.4883, 0.5275, 0.611, 0.5701, 0.3135, 0.5701, 0.4361, 0.5275, 0.4883, 0.5275, 0.7065, 0.8452, 0.6769, 0.8452, 0.6704, 0.8403, 0.713, 0.8403, 0.6769, 0.8452, 0.6769, 0.9281, 0.6704, 0.9281, 0.6704, 0.8403, 0.7065, 0.9281, 0.7065, 0.8452, 0.713, 0.8403, 0.713, 0.9281, 0.2856, 0.9326, 0.2856, 0.8988, 0.3688, 0.8988, 0.3688, 0.9326, 0.575, 0.9298, 0.4805, 0.9298, 0.4917, 0.9182, 0.575, 0.9182, 0.2695, 0.9326, 0.2695, 0.8988, 0.2856, 0.8988, 0.2856, 0.9326, 0.945, 0.01943, 0.9298, 0.01943, 0.9298, 0.008745, 0.994, 0.008744, 0.9928, 0.4859, 0.9776, 0.4859, 0.9286, 0.4763, 0.9928, 0.4763, 0.945, 0.05311, 0.945, 0.01943, 0.994, 0.008744, 0.9776, 0.5277, 0.9776, 0.5619, 0.9285, 0.5715, 0.9776, 0.5619, 0.9927, 0.5618, 0.9927, 0.5715, 0.9285, 0.5715, 0.7302, 0.5841, 0.7565, 0.5845, 0.7596, 0.5867, 0.7301, 0.5944, 0.6326, 0.5839, 0.6589, 0.5836, 0.659, 0.5938, 0.6295, 0.5861, 0.7565, 0.5103, 0.7302, 0.5103, 0.7302, 0.4997, 0.7596, 0.4997, 0.659, 0.5097, 0.6327, 0.5097, 0.6296, 0.4991, 0.659, 0.4991, 0.6326, 0.5522, 0.6326, 0.5839, 0.6295, 0.5861, 0.7565, 0.542, 0.7565, 0.5103, 0.7596, 0.4997, 0.9298, 0.09322, 0.945, 0.09324, 0.994, 0.1039, 0.9298, 0.1039, 0.445, 0.4341, 0.4782, 0.4341, 0.4782, 0.4506, 0.445, 0.4506, 0.9927, 0.52, 0.9927, 0.5277, 0.9776, 0.5277, 0.9776, 0.52, 0.9359, 0.9454, 0.9691, 0.9454, 0.9691, 0.9619, 0.9359, 0.9619, 0.659, 0.5521, 0.6326, 0.5522, 0.6327, 0.5414, 0.659, 0.5413, 0.4452, 0.4782, 0.4785, 0.4782, 0.4785, 0.4947, 0.4452, 0.4947, 0.7565, 0.5528, 0.7302, 0.5526, 0.7302, 0.5419, 0.7565, 0.542, 0.8559, 0.9449, 0.8892, 0.9449, 0.8892, 0.9614, 0.8559, 0.9614, 0.9298, 0.05311, 0.945, 0.05311, 0.945, 0.05955, 0.9298, 0.05955, 0.945, 0.09324, 0.945, 0.05955, 0.994, 0.1039, 0.945, 0.05955, 0.945, 0.05311, 0.994, 0.008744, 0.994, 0.1039, 0.9776, 0.4859, 0.9776, 0.52, 0.9286, 0.4763, 0.9776, 0.52, 0.9776, 0.5277, 0.9285, 0.5715, 0.9286, 0.4763, 0.6327, 0.5097, 0.6327, 0.5414, 0.6296, 0.4991, 0.6327, 0.5414, 0.6326, 0.5522, 0.6295, 0.5861, 0.6296, 0.4991, 0.7565, 0.5845, 0.7565, 0.5528, 0.7596, 0.5867, 0.7565, 0.5528, 0.7565, 0.542, 0.7596, 0.4997, 0.7596, 0.5867, 0.9746, 0.9454, 0.9855, 0.9454, 0.9855, 0.9732, 0.9746, 0.9619, 0.9358, 0.9685, 0.9691, 0.9685, 0.969, 0.9842, 0.9358, 0.9842, 0.9198, 0.9454, 0.9307, 0.9454, 0.9307, 0.9619, 0.9198, 0.9732, 0.4405, 0.4782, 0.4405, 0.4947, 0.4296, 0.5059, 0.4296, 0.4782, 0.4452, 0.5, 0.4785, 0.5, 0.4786, 0.5156, 0.4452, 0.5156, 0.4294, 0.4341, 0.4403, 0.4341, 0.4403, 0.4506, 0.4294, 0.4618, 0.4782, 0.4559, 0.4785, 0.4715, 0.4451, 0.4715, 0.445, 0.4559, 0.4944, 0.5059, 0.4835, 0.4947, 0.4835, 0.4782, 0.4944, 0.4782, 0.4941, 0.4618, 0.4832, 0.4506, 0.4832, 0.4341, 0.4941, 0.4341, 0.9109, 0.6326, 0.9109, 0.59, 0.8684, 0.5263, 0.8684, 0.6326, 0.8526, 0.4548, 0.8101, 0.4548, 0.8101, 0.5184, 0.8901, 0.1126, 0.4651, 0.1126, 0.4846, 0.1967, 0.103, 0.374, 0.007414, 0.1131, 0.007414, 0.4431, 0.487, 0.9837, 0.487, 0.9734, 0.03107, 0.9734, 0.03107, 0.9837, 0.103, 0.374, 0.4129, 0.1972, 0.007414, 0.1131, 0.7773, 0.3954, 0.4767, 0.2193, 0.4592, 0.3912, 0.9109, 0.59, 0.9109, 0.5263, 0.8684, 0.5263, 0.03295, 0.9452, 0.03295, 0.9556, 0.4863, 0.9556, 0.4863, 0.9452, 0.8901, 0.4425, 0.8901, 0.1126, 0.7944, 0.3734, 0.8901, 0.1126, 0.8901, 0.00633, 0.4651, 0.00633, 0.4651, 0.1126, 0.4592, 0.3912, 0.4767, 0.2193, 0.4592, 0.2193, 0.4324, 0.1972, 0.4324, 0.1131, 0.4129, 0.1972, 0.8901, 0.1126, 0.4846, 0.1967, 0.7944, 0.3734, 0.009971, 0.9452, 0.009971, 0.9556, 0.03295, 0.9556, 0.03295, 0.9452, 0.03107, 0.9837, 0.03107, 0.9734, 0.007912, 0.9734, 0.007912, 0.9837, 0.9927, 0.5715, 0.9285, 0.5715, 0.9343, 0.6113, 0.9927, 0.6113, 0.9927, 0.7722, 0.9342, 0.805, 0.9926, 0.805, 0.4846, 0.1967, 0.4651, 0.1126, 0.4651, 0.1967, 0.4394, 0.3924, 0.422, 0.2205, 0.1213, 0.3965, 0.3125, 0.4428, 0.3455, 0.4202, 0.1213, 0.4428, 0.4863, 0.9452, 0.4863, 0.9556, 0.5359, 0.9556, 0.5359, 0.9452, 0.7773, 0.4417, 0.5532, 0.4191, 0.5862, 0.4417, 0.7773, 0.4417, 0.7773, 0.3954, 0.4592, 0.3912, 0.5532, 0.4191, 0.4394, 0.3924, 0.4394, 0.2205, 0.422, 0.2205, 0.5532, 0.4191, 0.4592, 0.3912, 0.4592, 0.4191, 0.4394, 0.4202, 0.4394, 0.3924, 0.3455, 0.4202, 0.4324, 0.1131, 0.4324, 0.006894, 0.007414, 0.006893, 0.007414, 0.1131, 0.103, 0.4431, 0.103, 0.374, 0.007414, 0.4431, 0.3455, 0.4202, 0.4394, 0.3924, 0.1213, 0.3965, 0.1213, 0.4428, 0.4129, 0.1972, 0.4324, 0.1131, 0.007414, 0.1131, 0.3968, 0.4638, 0.3135, 0.4638, 0.3135, 0.5275, 0.4361, 0.5275, 0.0339, 0.7821, 0.05983, 0.729, 0.01261, 0.7821, 0.2678, 0.4631, 0.3057, 0.729, 0.3529, 0.7821, 0.161, 0.4633, 0.09769, 0.4631, 0.1232, 0.495, 0.161, 0.4948, 0.2155, 0.6278, 0.2155, 0.6501, 0.2609, 0.6501, 0.2609, 0.6278, 0.2678, 0.4631, 0.2045, 0.4633, 0.2045, 0.4948, 0.2423, 0.495, 0.5851, 0.6232, 0.611, 0.5701, 0.3135, 0.5701, 0.3394, 0.6232, 0.9109, 0.6917, 0.9109, 0.6326, 0.8684, 0.6326, 0.8684, 0.6917, 0.3529, 0.7821, 0.3057, 0.729, 0.3316, 0.7822, 0.8526, 0.6201, 0.8526, 0.561, 0.8101, 0.561, 0.8101, 0.6201, 0.5361, 0.8041, 0.5851, 0.6232, 0.3394, 0.6232, 0.3884, 0.8041, 0.9109, 0.8791, 0.9109, 0.6917, 0.8684, 0.6917, 0.8684, 0.9338, 0.09769, 0.4631, 0.05983, 0.729, 0.1232, 0.495, 0.8526, 0.8623, 0.8526, 0.6201, 0.8101, 0.6201, 0.8101, 0.8076, 0.1046, 0.6278, 0.1046, 0.6501, 0.15, 0.6501, 0.15, 0.6278, 0.1758, 0.8884, 0.1758, 0.9309, 0.2508, 0.9309, 0.2508, 0.8884, 0.3135, 0.5701, 0.4361, 0.5275, 0.3135, 0.5275, 0.3529, 0.7821, 0.3316, 0.7822, 0.3316, 0.8885, 0.3529, 0.8885, 0.01261, 0.7821, 0.05983, 0.729, 0.09769, 0.4631, 0.0339, 0.8885, 0.0339, 0.7821, 0.01261, 0.7821, 0.01261, 0.8885, 0.1229, 0.8884, 0.1229, 0.9309, 0.1758, 0.9309, 0.1758, 0.8884, 0.611, 0.5275, 0.611, 0.4638, 0.5276, 0.4638, 0.4883, 0.5275, 0.04794, 0.8884, 0.04794, 0.9309, 0.1229, 0.9309, 0.1229, 0.8884, 0.8526, 0.561, 0.8526, 0.4548, 0.8101, 0.5184, 0.8101, 0.561, 0.2423, 0.495, 0.3057, 0.729, 0.2678, 0.4631, 0.15, 0.6501, 0.0934, 0.8734, 0.2721, 0.8734, 0.2155, 0.6501, 0.2721, 0.8734, 0.2721, 0.6501, 0.2609, 0.6501, 0.2721, 0.8734, 0.2609, 0.6501, 0.2155, 0.6501, 0.209, 0.5283, 0.1551, 0.5283, 0.1163, 0.5923, 0.2478, 0.5923, 0.1046, 0.6501, 0.0934, 0.8734, 0.15, 0.6501, 0.0934, 0.8734, 0.1046, 0.6501, 0.0934, 0.6501, 0.9289, 0.8274, 0.9926, 0.8275, 0.9926, 0.805, 0.9342, 0.805, 0.9289, 0.8274, 0.9288, 0.9231, 0.9926, 0.9231, 0.9926, 0.8275, 0.538, 0.9837, 0.538, 0.9734, 0.487, 0.9734, 0.487, 0.9837, 0.8901, 0.4425, 0.7944, 0.3734, 0.7944, 0.4425, 0.6374, 0.7882, 0.6375, 0.6273, 0.6207, 0.6049, 0.6207, 0.7882, 0.6161, 0.8281, 0.6374, 0.821, 0.5842, 0.8265, 0.6704, 0.5833, 0.6704, 0.6363, 0.7129, 0.6363, 0.7129, 0.5833, 0.7516, 0.7888, 0.7517, 0.8216, 0.7684, 0.7888, 0.5842, 0.9556, 0.6161, 0.9237, 0.6161, 0.8281, 0.5842, 0.8265, 0.8049, 0.8271, 0.773, 0.8286, 0.773, 0.9243, 0.8049, 0.9561, 0.7129, 0.5833, 0.7129, 0.4543, 0.6704, 0.4543, 0.6704, 0.5833, 0.773, 0.9243, 0.7412, 0.9243, 0.7015, 0.9562, 0.8049, 0.9561, 0.5842, 0.9556, 0.6876, 0.9556, 0.648, 0.9237, 0.6161, 0.9237, 0.052, 0.5687, 0.052, 0.4653, 0.009501, 0.4653, 0.009501, 0.5687, 0.6374, 0.821, 0.6374, 0.7882, 0.6207, 0.7882, 0.5842, 0.8265, 0.6374, 0.821, 0.6207, 0.7882, 0.8049, 0.8271, 0.7517, 0.8216, 0.773, 0.8286, 0.7684, 0.7888, 0.7517, 0.8216, 0.8049, 0.8271, 0.6375, 0.6273, 0.659, 0.5938, 0.6295, 0.5861, 0.6207, 0.6049, 0.6704, 0.6363, 0.6704, 0.8195, 0.7129, 0.8195, 0.7129, 0.6363, 0.7684, 0.7888, 0.7684, 0.6055, 0.7517, 0.6279, 0.7516, 0.7888, 0.9056, 0.9727, 0.9056, 0.9449, 0.8947, 0.9449, 0.8947, 0.9614, 0.6704, 0.8195, 0.6704, 0.8403, 0.713, 0.8403, 0.7129, 0.8195, 0.7684, 0.6055, 0.7596, 0.5867, 0.7301, 0.5944, 0.7517, 0.6279, 0.3771, 0.918, 0.3883, 0.9295, 0.4715, 0.9295, 0.4715, 0.918, 0.8559, 0.9836, 0.8892, 0.9836, 0.8892, 0.968, 0.8559, 0.968, 0.3924, 0.8297, 0.4067, 0.8975, 0.445, 0.8975, 0.445, 0.8467, 0.5401, 0.8297, 0.4875, 0.8467, 0.4875, 0.8975, 0.5258, 0.8975, 0.5401, 0.8297, 0.3924, 0.8297, 0.445, 0.8467, 0.4875, 0.8467, 0.8398, 0.9449, 0.8398, 0.9727, 0.8506, 0.9614, 0.8506, 0.9449, 0.9882, 0.1437, 0.994, 0.1039, 0.9298, 0.1039, 0.9298, 0.1437, 0.9882, 0.3374, 0.9882, 0.1437, 0.9298, 0.1437, 0.9298, 0.3046, 0.9935, 0.3599, 0.9882, 0.3374, 0.9298, 0.3374, 0.9298, 0.3599, 0.9298, 0.3374, 0.9882, 0.3374, 0.9298, 0.3046, 0.9935, 0.3599, 0.9298, 0.3599, 0.9298, 0.4555, 0.9935, 0.4555, 0.9927, 0.6113, 0.9343, 0.6113, 0.9342, 0.805, 0.9927, 0.7722, 0.611, 0.5275, 0.4883, 0.5275, 0.611, 0.5701, 0.611, 0.5701, 0.4883, 0.5275, 0.4361, 0.5275, 0.3135, 0.5701, 0.7065, 0.8452, 0.713, 0.8403, 0.6704, 0.8403, 0.6769, 0.8452, 0.6769, 0.8452, 0.6704, 0.8403, 0.6704, 0.9281, 0.6769, 0.9281, 0.7065, 0.9281, 0.713, 0.9281, 0.713, 0.8403, 0.7065, 0.8452, 0.2856, 0.9326, 0.3688, 0.9326, 0.3688, 0.8988, 0.2856, 0.8988, 0.575, 0.9298, 0.575, 0.9182, 0.4917, 0.9182, 0.4805, 0.9298, 0.2695, 0.9326, 0.2856, 0.9326, 0.2856, 0.8988, 0.2695, 0.8988, 0.945, 0.01943, 0.994, 0.008744, 0.9298, 0.008745, 0.9298, 0.01943, 0.9928, 0.4859, 0.9928, 0.4763, 0.9286, 0.4763, 0.9776, 0.4859, 0.945, 0.05311, 0.994, 0.008744, 0.945, 0.01943, 0.9776, 0.5277, 0.9285, 0.5715, 0.9776, 0.5619, 0.9776, 0.5619, 0.9285, 0.5715, 0.9927, 0.5715, 0.9927, 0.5618, 0.7302, 0.5841, 0.7301, 0.5944, 0.7596, 0.5867, 0.7565, 0.5845, 0.6326, 0.5839, 0.6295, 0.5861, 0.659, 0.5938, 0.6589, 0.5836, 0.7565, 0.5103, 0.7596, 0.4997, 0.7302, 0.4997, 0.7302, 0.5103, 0.659, 0.5097, 0.659, 0.4991, 0.6296, 0.4991, 0.6327, 0.5097, 0.6326, 0.5522, 0.6295, 0.5861, 0.6326, 0.5839, 0.7565, 0.542, 0.7596, 0.4997, 0.7565, 0.5103, 0.9298, 0.09322, 0.9298, 0.1039, 0.994, 0.1039, 0.945, 0.09324, 0.445, 0.4341, 0.445, 0.4506, 0.4782, 0.4506, 0.4782, 0.4341, 0.9927, 0.52, 0.9776, 0.52, 0.9776, 0.5277, 0.9927, 0.5277, 0.9359, 0.9454, 0.9359, 0.9619, 0.9691, 0.9619, 0.9691, 0.9454, 0.659, 0.5521, 0.659, 0.5413, 0.6327, 0.5414, 0.6326, 0.5522, 0.4452, 0.4782, 0.4452, 0.4947, 0.4785, 0.4947, 0.4785, 0.4782, 0.7565, 0.5528, 0.7565, 0.542, 0.7302, 0.5419, 0.7302, 0.5526, 0.8559, 0.9449, 0.8559, 0.9614, 0.8892, 0.9614, 0.8892, 0.9449, 0.9298, 0.05311, 0.9298, 0.05955, 0.945, 0.05955, 0.945, 0.05311, 0.945, 0.09324, 0.994, 0.1039, 0.945, 0.05955, 0.945, 0.05955, 0.994, 0.1039, 0.994, 0.008744, 0.945, 0.05311, 0.9776, 0.4859, 0.9286, 0.4763, 0.9776, 0.52, 0.9776, 0.52, 0.9286, 0.4763, 0.9285, 0.5715, 0.9776, 0.5277, 0.6327, 0.5097, 0.6296, 0.4991, 0.6327, 0.5414, 0.6327, 0.5414, 0.6296, 0.4991, 0.6295, 0.5861, 0.6326, 0.5522, 0.7565, 0.5845, 0.7596, 0.5867, 0.7565, 0.5528, 0.7565, 0.5528, 0.7596, 0.5867, 0.7596, 0.4997, 0.7565, 0.542, 0.9746, 0.9454, 0.9746, 0.9619, 0.9855, 0.9732, 0.9855, 0.9454, 0.9358, 0.9685, 0.9358, 0.9842, 0.969, 0.9842, 0.9691, 0.9685, 0.9198, 0.9454, 0.9198, 0.9732, 0.9307, 0.9619, 0.9307, 0.9454, 0.4405, 0.4782, 0.4296, 0.4782, 0.4296, 0.5059, 0.4405, 0.4947, 0.4452, 0.5, 0.4452, 0.5156, 0.4786, 0.5156, 0.4785, 0.5, 0.4294, 0.4341, 0.4294, 0.4618, 0.4403, 0.4506, 0.4403, 0.4341, 0.4782, 0.4559, 0.445, 0.4559, 0.4451, 0.4715, 0.4785, 0.4715, 0.4944, 0.5059, 0.4944, 0.4782, 0.4835, 0.4782, 0.4835, 0.4947, 0.4941, 0.4618, 0.4941, 0.4341, 0.4832, 0.4341, 0.4832, 0.4506, 6.45, 2.714, 6.244, 3.146, 5.884, 3.288, 6.144, 2.822, 1.371, 2.822, 1.632, 3.288, 1.271, 3.146, 1.065, 2.714, 1.871, 1.856, 2.092, 1.639, 5.424, 1.639, 5.645, 1.856, 0.9552, 2.418, 1.091, 2.667, 0.2408, 2.667, 0.2408, 2.418, 1.703, 1.69, 1.901, 1.419, 2.092, 1.639, 1.871, 1.856, 5.864, 1.737, 5.864, 2.457, 5.697, 2.291, 5.697, 1.903, 1.651, 1.737, 1.651, 2.457, 1.253, 2.457, 1.253, 1.737, 5.645, 1.856, 5.424, 1.639, 5.614, 1.419, 5.812, 1.69, 1.228, 1.69, 1.398, 1.419, 1.901, 1.419, 1.703, 1.69, 1.871, 2.338, 2.092, 2.555, 1.901, 2.775, 1.703, 2.504, 5.697, 1.903, 5.697, 2.291, 1.818, 2.291, 1.818, 1.903, 1.958, 1.372, 2.307, 0.9063, 2.535, 1.213, 2.148, 1.592, 6.56, 1.776, 6.424, 1.527, 7.274, 1.527, 7.274, 1.776, 1.818, 1.903, 1.818, 2.291, 1.651, 2.457, 1.651, 1.737, 6.144, 1.372, 5.884, 0.9063, 6.244, 1.048, 6.45, 1.48, 0.2407, 1.001, 0.2407, 0.4089, 1.511, 0.4089, 1.242, 1.001, 1.361, 0.04257, 1.912, 0.1744, 1.48, 0.362, 1.062, 0.1979, 5.603, 0.1744, 6.154, 0.04257, 6.453, 0.1979, 6.035, 0.362, 6.035, 0.362, 6.453, 0.1979, 7.274, 0.1979, 7.274, 0.362, 7.274, 2.714, 7.274, 3.146, 6.244, 3.146, 6.45, 2.714, 1.242, 3.193, 1.495, 3.808, 0.2408, 3.808, 0.2408, 3.193, 1.603, 3.335, 1.928, 3.996, 1.495, 3.808, 1.242, 3.193, 2.595, 3.028, 3.159, 3.574, 2.882, 3.996, 2.367, 3.335, 5.367, 2.602, 4.98, 2.981, 2.535, 2.981, 2.148, 2.602, 4.92, 3.028, 4.356, 3.574, 3.159, 3.574, 2.595, 3.028, 2.367, 3.335, 2.882, 3.996, 1.928, 3.996, 1.603, 3.335, 5.148, 3.335, 4.633, 3.996, 4.356, 3.574, 4.92, 3.028, 1.253, 1.737, 1.253, 2.457, 0.9793, 2.371, 0.9793, 1.823, 6.144, 2.822, 5.884, 3.288, 5.208, 3.288, 5.557, 2.822, 2.148, 2.602, 2.535, 2.981, 2.307, 3.288, 1.958, 2.822, 6.273, 3.193, 6.02, 3.808, 5.587, 3.996, 5.912, 3.335, 1.958, 2.822, 2.307, 3.288, 1.632, 3.288, 1.371, 2.822, 5.557, 2.822, 5.208, 3.288, 4.98, 2.981, 5.367, 2.602, 1.065, 2.714, 1.271, 3.146, 0.2408, 3.146, 0.2408, 2.714, 7.274, 3.193, 7.274, 3.808, 6.02, 3.808, 6.273, 3.193, 1.228, 2.504, 1.398, 2.775, 1.091, 2.667, 0.9552, 2.418, 0.9793, 1.823, 0.9793, 2.371, 0.2408, 2.371, 0.2407, 1.823, 5.912, 0.8594, 5.572, 0.2213, 6.004, 0.4089, 6.273, 1.001, 6.263, 1.737, 6.263, 2.457, 5.864, 2.457, 5.864, 1.737, 6.273, 1.001, 6.004, 0.4089, 7.274, 0.4089, 7.274, 1.001, 1.062, 0.1979, 1.48, 0.362, 0.2407, 0.362, 0.2408, 0.1979, 0.2407, 1.48, 0.2407, 1.048, 1.271, 1.048, 1.065, 1.48, 6.45, 1.48, 6.244, 1.048, 7.274, 1.048, 7.274, 1.48, 5.557, 1.372, 5.208, 0.9063, 5.884, 0.9063, 6.144, 1.372, 2.148, 1.592, 2.535, 1.213, 4.98, 1.213, 5.367, 1.592, 1.065, 1.48, 1.271, 1.048, 1.632, 0.9063, 1.371, 1.372, 5.367, 1.592, 4.98, 1.213, 5.208, 0.9063, 5.557, 1.372, 1.371, 1.372, 1.632, 0.9063, 2.307, 0.9063, 1.958, 1.372, 5.812, 1.69, 5.614, 1.419, 6.118, 1.419, 6.287, 1.69, 4.602, 0.1744, 4.325, 0.5965, 4.356, 0.04257, 4.633, 0.04257, 2.882, 0.04257, 2.913, 0.1744, 1.912, 0.1744, 1.361, 0.04257, 3.159, 0.04257, 3.19, 0.5965, 2.913, 0.1744, 2.882, 0.04257, 0.2407, 1.776, 0.2407, 1.527, 1.091, 1.527, 0.9552, 1.776, 2.595, 1.166, 3.128, 0.6433, 4.387, 0.6433, 4.92, 1.166, 4.602, 0.1744, 4.633, 0.04257, 6.154, 0.04257, 5.603, 0.1744, 1.242, 1.001, 1.511, 0.4089, 1.943, 0.2213, 1.603, 0.8594, 6.287, 1.69, 6.118, 1.419, 6.424, 1.527, 6.56, 1.776, 0.9552, 1.776, 1.091, 1.527, 1.398, 1.419, 1.228, 1.69, 2.367, 0.8594, 2.851, 0.2213, 3.128, 0.6433, 2.595, 1.166, 5.912, 3.335, 5.587, 3.996, 4.633, 3.996, 5.148, 3.335, 5.644, 2.338, 5.424, 2.555, 2.092, 2.555, 1.871, 2.338, 1.703, 2.504, 1.901, 2.775, 1.398, 2.775, 1.228, 2.504, 5.812, 2.504, 5.614, 2.775, 5.424, 2.555, 5.644, 2.338, 6.287, 2.504, 6.118, 2.775, 5.614, 2.775, 5.812, 2.504, 7.274, 2.418, 7.274, 2.667, 6.424, 2.667, 6.56, 2.418, 6.56, 2.418, 6.424, 2.667, 6.118, 2.775, 6.287, 2.504, 5.148, 0.8594, 4.664, 0.2213, 5.572, 0.2213, 5.912, 0.8594, 4.92, 1.166, 4.387, 0.6433, 4.664, 0.2213, 5.148, 0.8594, 1.603, 0.8594, 1.943, 0.2213, 2.851, 0.2213, 2.367, 0.8594, 4.325, 0.5965, 3.19, 0.5965, 3.159, 0.04257, 4.356, 0.04257, 6.536, 1.823, 6.536, 2.371, 6.263, 2.457, 6.263, 1.737, 7.274, 1.823, 7.274, 2.371, 6.536, 2.371, 6.536, 1.823, 7.274, 1.823, 6.536, 1.823, 6.536, 2.371, 7.274, 2.371, 6.536, 1.823, 6.263, 1.737, 6.263, 2.457, 6.536, 2.371, 4.325, 0.5965, 4.356, 0.04257, 3.159, 0.04257, 3.19, 0.5965, 1.603, 0.8594, 2.367, 0.8594, 2.851, 0.2213, 1.943, 0.2213, 4.92, 1.166, 5.148, 0.8594, 4.664, 0.2213, 4.387, 0.6433, 5.148, 0.8594, 5.912, 0.8594, 5.572, 0.2213, 4.664, 0.2213, 6.56, 2.418, 6.287, 2.504, 6.118, 2.775, 6.424, 2.667, 7.274, 2.418, 6.56, 2.418, 6.424, 2.667, 7.274, 2.667, 6.287, 2.504, 5.812, 2.504, 5.614, 2.775, 6.118, 2.775, 5.812, 2.504, 5.644, 2.338, 5.424, 2.555, 5.614, 2.775, 1.703, 2.504, 1.228, 2.504, 1.398, 2.775, 1.901, 2.775, 5.644, 2.338, 1.871, 2.338, 2.092, 2.555, 5.424, 2.555, 5.912, 3.335, 5.148, 3.335, 4.633, 3.996, 5.587, 3.996, 2.367, 0.8594, 2.595, 1.166, 3.128, 0.6433, 2.851, 0.2213, 0.9552, 1.776, 1.228, 1.69, 1.398, 1.419, 1.091, 1.527, 6.287, 1.69, 6.56, 1.776, 6.424, 1.527, 6.118, 1.419, 1.242, 1.001, 1.603, 0.8594, 1.943, 0.2213, 1.511, 0.4089, 4.602, 0.1744, 5.603, 0.1744, 6.154, 0.04257, 4.633, 0.04257, 2.595, 1.166, 4.92, 1.166, 4.387, 0.6433, 3.128, 0.6433, 0.2407, 1.776, 0.9552, 1.776, 1.091, 1.527, 0.2407, 1.527, 3.159, 0.04257, 2.882, 0.04257, 2.913, 0.1744, 3.19, 0.5965, 2.882, 0.04257, 1.361, 0.04257, 1.912, 0.1744, 2.913, 0.1744, 4.602, 0.1744, 4.633, 0.04257, 4.356, 0.04257, 4.325, 0.5965, 5.812, 1.69, 6.287, 1.69, 6.118, 1.419, 5.614, 1.419, 1.371, 1.372, 1.958, 1.372, 2.307, 0.9063, 1.632, 0.9063, 5.367, 1.592, 5.557, 1.372, 5.208, 0.9063, 4.98, 1.213, 1.065, 1.48, 1.371, 1.372, 1.632, 0.9063, 1.271, 1.048, 2.148, 1.592, 5.367, 1.592, 4.98, 1.213, 2.535, 1.213, 5.557, 1.372, 6.144, 1.372, 5.884, 0.9063, 5.208, 0.9063, 6.45, 1.48, 7.274, 1.48, 7.274, 1.048, 6.244, 1.048, 0.2407, 1.48, 1.065, 1.48, 1.271, 1.048, 0.2407, 1.048, 1.062, 0.1979, 0.2408, 0.1979, 0.2407, 0.362, 1.48, 0.362, 6.273, 1.001, 7.274, 1.001, 7.274, 0.4089, 6.004, 0.4089, 6.263, 1.737, 5.864, 1.737, 5.864, 2.457, 6.263, 2.457, 5.912, 0.8594, 6.273, 1.001, 6.004, 0.4089, 5.572, 0.2213, 0.9793, 1.823, 0.2407, 1.823, 0.2408, 2.371, 0.9793, 2.371, 1.228, 2.504, 0.9552, 2.418, 1.091, 2.667, 1.398, 2.775, 7.274, 3.193, 6.273, 3.193, 6.02, 3.808, 7.274, 3.808, 1.065, 2.714, 0.2408, 2.714, 0.2408, 3.146, 1.271, 3.146, 5.557, 2.822, 5.367, 2.602, 4.98, 2.981, 5.208, 3.288, 1.958, 2.822, 1.371, 2.822, 1.632, 3.288, 2.307, 3.288, 6.273, 3.193, 5.912, 3.335, 5.587, 3.996, 6.02, 3.808, 2.148, 2.602, 1.958, 2.822, 2.307, 3.288, 2.535, 2.981, 6.144, 2.822, 5.557, 2.822, 5.208, 3.288, 5.884, 3.288, 1.253, 1.737, 0.9793, 1.823, 0.9793, 2.371, 1.253, 2.457, 5.148, 3.335, 4.92, 3.028, 4.356, 3.574, 4.633, 3.996, 2.367, 3.335, 1.603, 3.335, 1.928, 3.996, 2.882, 3.996, 4.92, 3.028, 2.595, 3.028, 3.159, 3.574, 4.356, 3.574, 5.367, 2.602, 2.148, 2.602, 2.535, 2.981, 4.98, 2.981, 2.595, 3.028, 2.367, 3.335, 2.882, 3.996, 3.159, 3.574, 1.603, 3.335, 1.242, 3.193, 1.495, 3.808, 1.928, 3.996, 1.242, 3.193, 0.2408, 3.193, 0.2408, 3.808, 1.495, 3.808, 7.274, 2.714, 6.45, 2.714, 6.244, 3.146, 7.274, 3.146, 6.035, 0.362, 7.274, 0.362, 7.274, 0.1979, 6.453, 0.1979, 5.603, 0.1744, 6.035, 0.362, 6.453, 0.1979, 6.154, 0.04257, 1.361, 0.04257, 1.062, 0.1979, 1.48, 0.362, 1.912, 0.1744, 0.2407, 1.001, 1.242, 1.001, 1.511, 0.4089, 0.2407, 0.4089, 6.144, 1.372, 6.45, 1.48, 6.244, 1.048, 5.884, 0.9063, 1.651, 1.737, 1.253, 1.737, 1.253, 2.457, 1.651, 2.457, 5.864, 1.737, 5.697, 1.903, 5.697, 2.291, 5.864, 2.457, 1.703, 1.69, 1.871, 1.856, 2.092, 1.639, 1.901, 1.419, 0.9552, 2.418, 0.2408, 2.418, 0.2408, 2.667, 1.091, 2.667, 1.871, 1.856, 5.645, 1.856, 5.424, 1.639, 2.092, 1.639, 1.371, 2.822, 1.065, 2.714, 1.271, 3.146, 1.632, 3.288, 6.45, 2.714, 6.144, 2.822, 5.884, 3.288, 6.244, 3.146, 1.818, 1.903, 1.651, 1.737, 1.651, 2.457, 1.818, 2.291, 6.56, 1.776, 7.274, 1.776, 7.274, 1.527, 6.424, 1.527, 1.958, 1.372, 2.148, 1.592, 2.535, 1.213, 2.307, 0.9063, 5.697, 1.903, 1.818, 1.903, 1.818, 2.291, 5.697, 2.291, 1.871, 2.338, 1.703, 2.504, 1.901, 2.775, 2.092, 2.555, 1.228, 1.69, 1.703, 1.69, 1.901, 1.419, 1.398, 1.419, 5.645, 1.856, 5.812, 1.69, 5.614, 1.419, 5.424, 1.639])
me_cube_001.materials.append(mat_scifibarrier_base)
me_cube_001.materials.append(mat_scifibarrier_shield)
me_cube_001.use_remesh_preserve_volume = False
me_cube_001.use_remesh_preserve_attributes = False
me_cube_001.use_mirror_vertex_groups = False
me_cube_001.update()

# ---- objects
ob_barrierlp = bpy.data.objects.new('BarrierLP', me_cube_001)
ob_camera = bpy.data.objects.new('Camera', cam_camera)
ob_hemi = bpy.data.objects.new('Hemi', light_hemi)

# ---- transforms, parenting, visibility, modifiers, constraints
ob_barrierlp.location = (0.0, 0.0, 0.0)
ob_barrierlp.show_all_edges = True
ob_barrierlp.lineart.crease_threshold = 0.0
_m = ob_barrierlp.modifiers.new('Triangulate', 'TRIANGULATE')
_m.quad_method = 'BEAUTY'
_m = ob_barrierlp.modifiers.new('EdgeSplit', 'EDGE_SPLIT')
_m.use_edge_angle = False
ob_camera.location = (90.43, -104.9, 77.02)
ob_camera.rotation_euler = (1.427, 1.35e-07, 0.6591)
ob_camera.scale = (8.0, 8.0, 8.0)
ob_camera.lineart.crease_threshold = 0.0
ob_hemi.location = (0.0, 0.0, 0.0)
ob_hemi.rotation_euler = (0.9042, -0.08064, -0.2465)
ob_hemi.lineart.crease_threshold = 0.0

# ---- collection membership
col_collection_1.objects.link(ob_barrierlp)
col_collection_1.objects.link(ob_camera)
col_collection_1.objects.link(ob_hemi)

# ---- scene / render settings (as saved in the file)
scene.camera = ob_camera
scene.frame_start = 1; scene.frame_end = 250; scene.frame_set(1)
scene.render.engine = 'BLENDER_EEVEE_NEXT'
scene.render.image_settings.color_mode = 'RGB'
scene.render.image_settings.compression = 90
scene.render.resolution_x = 640
scene.render.resolution_y = 960
scene.render.dither_intensity = 0.0
scene.render.use_bake_selected_to_active = True
scene.render.bake_margin = 8
scene.render.bake_bias = 0.05
scene.cycles.use_denoising = False
scene.cycles.samples = 10
scene.cycles.sampling_pattern = 'TABULATED_SOBOL'
scene.cycles.light_sampling_threshold = 0.0
scene.cycles.use_adaptive_sampling = False
scene.cycles.use_light_tree = False
scene.cycles.blur_glossy = 0.0
scene.cycles.volume_bounces = 1
scene.cycles.pixel_filter_type = 'GAUSSIAN'
scene.cycles.sample_clamp_indirect = 0.0
scene.view_settings.view_transform = 'Standard'
bpy.context.view_layer.update()

